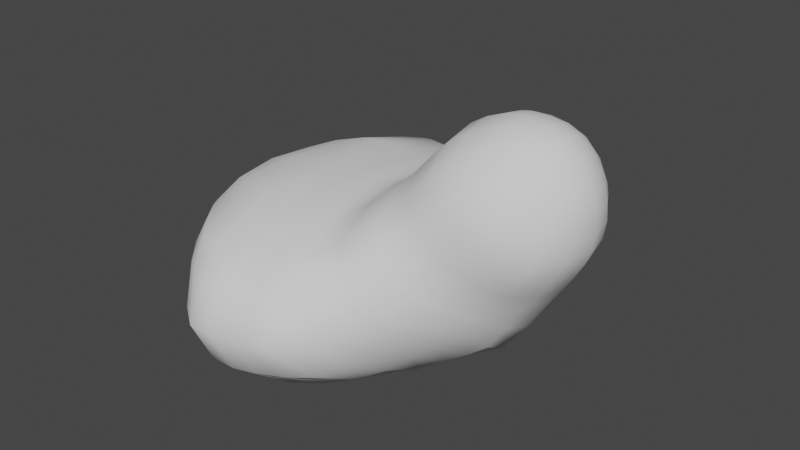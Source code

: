 # Source: body3.blend  (saved by Blender 2.90.8; exported with 4.5.12 LTS)
import bpy
from mathutils import Matrix  # noqa: F401  (used for matrix-valued properties, if any)

bpy.ops.wm.read_factory_settings(use_empty=True)
scene = bpy.context.scene
scene.name = 'Scene'

# ---- collections
col_collection = bpy.data.collections.new('Collection'); scene.collection.children.link(col_collection)

# ---- world
world_world = bpy.data.worlds.new('World'); scene.world = world_world
world_world.use_nodes = True; world_world.node_tree.nodes.clear()
_N = world_world.node_tree.nodes; _L = world_world.node_tree.links
n0 = _N.new('ShaderNodeOutputWorld'); n0.name = 'World Output'; n0.location = (300, 300)
n1 = _N.new('ShaderNodeBackground'); n1.name = 'Background'; n1.location = (10, 300)
n1.inputs[0].default_value = (0.05088, 0.05088, 0.05088, 1.0)
_L.new(n1.outputs[0], n0.inputs[0])
n0.is_active_output = True
world_world.color = (0.05088, 0.05088, 0.05088)
world_world.use_sun_shadow = False
world_world.sun_shadow_jitter_overblur = 0.0

# ---- meshes
me_cube_001 = bpy.data.meshes.new('Cube.001')
me_cube_001.from_pydata([(-3.75, -0.8702, -0.7744), (-3.75, -1.044, 0.7917), (-3.75, 0.8702, -0.7744), (-3.75, 1.044, 0.7917), (2.926, -0.5745, 2.639), (1.962, -0.5974, 3.263), (2.926, 0.5745, 2.639), (1.962, 0.5974, 3.263), (2.17, 1.021, 0.6658), (-0.885, 2.391, -1.291), (-1.12, 2.625, 1.087), (0.5127, 1.501, 1.913), (-0.885, -2.391, -1.291), (2.084, -1.018, 0.6952), (0.5127, -1.501, 1.913), (-1.12, -2.625, 1.087), (-2.602, 1.99, -1.289), (-2.378, -2.712, 1.094), (-2.378, 2.712, 1.094), (-2.602, -1.99, -1.289), (0.899, 1.384, -0.5451), (-0.3127, 2.064, 1.256), (0.8991, -1.384, -0.5451), (-0.3127, -2.064, 1.256), (1.072, 1.149, 2.672), (2.752, -1.006, 1.586), (2.752, 1.006, 1.586), (1.072, -1.149, 2.672), (-3.96, 2.428e-08, -0.8398), (-3.96, -0.9257, 0.07999), (-3.96, 2.524e-08, 0.8571), (-3.96, 0.9257, 0.07999), (-3.261, 1.379, -0.993), (1.523, 0.8822, 3.052), (2.526, 0.6295, 3.079), (3.049, -8.307e-08, 2.741), (2.004, -9.272e-09, 3.417), (2.526, -0.6295, 3.079), (2.913, -0.8287, 2.153), (-3.255, -1.737, 1.008), (2.53, 1.032, 1.172), (0.02102, 1.767, -1.149), (-1.667, 2.751, 1.081), (0.09831, 1.792, 1.598), (-1.657, -2.546, -1.278), (1.717, -1.066, 0.08352), (0.7905, -1.337, 2.271), (-0.7191, -2.527, 1.113), (0.2343, 3.163e-07, 2.276), (-1.186, 1.185e-07, 1.533), (-0.8979, -1.1e-08, -1.712), (2.568, -2.384e-07, 0.5385), (1.38, -1.643, 1.306), (-1.103, -3.473, 0.06319), (-1.103, 3.473, 0.06319), (1.38, 1.643, 1.306), (-1.657, 2.546, -1.278), (-1.667, -2.751, 1.081), (-3.255, 1.737, 1.008), (-3.261, -1.379, -0.993), (-2.605, 2.848, 0.08998), (-2.792, -4.447e-10, -1.663), (-2.568, 3.33e-08, 1.445), (-2.605, -2.848, 0.08998), (1.731, 1.07, 0.07892), (-0.7191, 2.527, 1.113), (0.02102, -1.767, -1.149), (0.09831, -1.792, 1.598), (0.2196, 2.68, 0.3826), (0.2195, -2.68, 0.3826), (1.045, 9.593e-08, -1.09), (-0.5764, 3.898e-07, 1.601), (0.7905, 1.337, 2.271), (2.505, -1.031, 1.18), (2.913, 0.8287, 2.153), (1.523, -0.8822, 3.052), (2.04, -1.416, 2.326), (0.9061, 1.622e-07, 3.06), (3.174, -2.654e-08, 1.593), (2.04, 1.416, 2.326), (1.713, 1.543, 1.821), (2.914, 3.725e-08, 1.056), (1.526, 4.933e-08, 3.373), (2.334, -1.059, 2.781), (-0.1388, 2.556e-07, 1.924), (0.03823, 1.135e-07, -1.566), (0.8233, -2.097, 0.7512), (-0.396, 3.345, 0.03791), (-1.794, -3.615, 0.06377), (-1.802, 2.749e-08, 1.488), (-3.578, 3.134e-08, -1.187), (-3.511, 1.723, 0.1217), (0.8233, 2.097, 0.7512), (-1.794, 3.615, 0.06377), (-0.396, -3.345, 0.03791), (1.713, -1.543, 1.821), (1.688, 7.823e-08, -0.7182), (-2.006, -1.97e-08, -1.76), (-0.9066, 3.2e-07, 1.515), (0.5227, 3.105e-07, 2.602), (-3.578, 3.11e-08, 1.204), (3.205, -7.275e-08, 2.287), (-3.511, -1.723, 0.1217), (2.634, -6.831e-08, 3.245), (2.334, 1.059, 2.781), (-4.25, 2.098e-08, 0.1076), (-3.888, -0.4447, -0.8284), (-3.897, -1.002, 0.4457), (-3.891, 0.531, 0.8476), (-3.904, 0.9193, -0.3607), (-3.514, 1.13, -0.8906), (1.741, 0.7503, 3.174), (2.749, 0.6181, 2.878), (3.017, 0.2962, 2.705), (1.985, -0.3076, 3.374), (2.749, -0.6181, 2.878), (2.937, -0.7129, 2.402), (-3.52, -1.399, 0.9139), (2.351, 1.028, 0.9182), (-0.4171, 2.094, -1.25), (-1.392, 2.694, 1.093), (0.3075, 1.639, 1.746), (-1.268, -2.487, -1.314), (1.903, -1.044, 0.3878), (0.6552, -1.412, 2.086), (-0.9193, -2.578, 1.103), (0.2966, -0.7947, 2.218), (-1.144, -1.341, 1.482), (-0.8599, -1.223, -1.66), (2.394, -0.5491, 0.5682), (1.781, -1.4, 0.986), (-0.9235, -3.099, -0.7362), (-0.9235, 3.099, -0.7362), (1.826, 1.412, 0.971), (-2.144, 2.293, -1.322), (-2.023, -2.752, 1.112), (-2.839, 2.242, 1.079), (-2.948, -1.694, -1.159), (-2.698, 2.525, -0.6653), (-2.749, -1.02, -1.581), (-2.554, -1.384, 1.446), (-2.698, -2.525, -0.6653), (1.324, 1.235, -0.2404), (-0.516, 2.293, 1.177), (0.478, -1.586, -0.8668), (-0.1039, -1.917, 1.415), (0.6623, 2.108, -0.112), (0.6624, -2.108, -0.1118), (1.035, -0.7276, -0.8909), (-0.4698, -1.059, 1.571), (0.9283, 1.248, 2.476), (2.637, -1.027, 1.378), (2.851, 0.9323, 1.869), (1.292, -1.029, 2.879), (2.45, -1.296, 1.961), (0.9313, -0.611, 2.949), (3.05, -0.5393, 1.566), (2.45, 1.295, 1.962), (-3.888, 0.4447, -0.8284), (-3.904, -0.9193, -0.3607), (-3.891, -0.531, 0.8476), (-3.897, 1.002, 0.4457), (-2.948, 1.694, -1.159), (1.292, 1.029, 2.879), (2.253, 0.6297, 3.199), (3.017, -0.2962, 2.705), (1.985, 0.3076, 3.374), (2.253, -0.6297, 3.199), (2.852, -0.9328, 1.869), (-2.839, -2.242, 1.079), (2.649, 1.027, 1.375), (0.478, 1.586, -0.8668), (-2.023, 2.752, 1.112), (-0.1039, 1.917, 1.415), (-2.144, -2.293, -1.322), (1.318, -1.234, -0.2388), (0.9283, -1.248, 2.476), (-0.516, -2.293, 1.177), (0.2966, 0.7947, 2.218), (-1.144, 1.341, 1.482), (-0.8599, 1.223, -1.66), (2.441, 0.5447, 0.5534), (0.9616, -1.689, 1.659), (-1.071, -3.176, 0.6814), (-1.071, 3.176, 0.6814), (0.9614, 1.687, 1.658), (-1.268, 2.487, -1.314), (-1.392, -2.694, 1.093), (-3.52, 1.399, 0.9139), (-3.514, -1.13, -0.8906), (-2.564, 2.865, 0.62), (-2.749, 1.02, -1.581), (-2.554, 1.384, 1.446), (-2.564, -2.865, 0.62), (1.954, 1.049, 0.3703), (-0.9193, 2.578, 1.103), (-0.4171, -2.094, -1.25), (0.3075, -1.639, 1.746), (0.004484, 2.473, 0.9217), (0.004573, -2.473, 0.9217), (1.035, 0.7278, -0.8911), (-0.4698, 1.059, 1.571), (0.6552, 1.412, 2.086), (2.294, -1.025, 0.9383), (2.937, 0.7129, 2.402), (1.741, -0.7503, 3.174), (1.55, -1.374, 2.553), (0.9313, 0.611, 2.949), (3.05, 0.5395, 1.567), (1.55, 1.374, 2.553), (1.879, 1.494, 2.076), (1.544, 1.587, 1.564), (2.169, 1.38, 1.483), (1.247, 1.544, 2.083), (2.789, -0.5528, 1.07), (2.804, 0.5517, 1.067), (2.745, -7.751e-05, 0.7942), (3.062, -0.0001125, 1.315), (1.506, -0.4639, 3.275), (1.506, 0.4639, 3.275), (1.762, 1.977e-08, 3.418), (1.202, 1.054e-07, 3.242), (2.195, -1.258, 2.564), (2.442, -0.8612, 2.947), (2.667, -0.9929, 2.489), (1.934, -1.021, 2.966), (-0.0777, -0.9283, 1.898), (-0.0777, 0.9283, 1.898), (0.05249, 2.861e-07, 2.095), (-0.3486, 3.217e-07, 1.751), (0.07409, -0.9053, -1.447), (0.07409, 0.9053, -1.447), (-0.425, 5.039e-08, -1.67), (0.5554, -1.456e-05, -1.357), (0.5135, -2.379, 0.5644), (1.093, -1.855, 1.025), (1.343, -1.656, 0.3999), (0.4918, -2.075, 1.249), (-0.07057, 3.029, 0.2109), (-0.7456, 3.432, 0.04968), (-0.05046, 2.672, -0.661), (-0.4863, 3.059, 0.6903), (-2.253, -3.288, 0.07702), (-1.441, -3.582, 0.06301), (-1.759, -3.237, -0.7357), (-1.754, -3.314, 0.6862), (-1.75, -1.405, 1.481), (-1.75, 1.405, 1.481), (-1.494, 7.297e-08, 1.512), (-2.186, 3.039e-08, 1.478), (-3.466, -0.7077, -1.143), (-3.466, 0.7077, -1.143), (-3.785, 2.786e-08, -1.031), (-3.202, 1.557e-08, -1.453), (-3.091, 2.312, 0.1035), (-3.757, 1.336, 0.09999), (-3.455, 1.597, -0.4654), (-3.457, 1.775, 0.585), (1.094, 1.855, 1.025), (0.5129, 2.378, 0.5641), (1.35, 1.66, 0.3963), (0.4912, 2.075, 1.248), (-1.441, 3.582, 0.06301), (-2.253, 3.288, 0.07702), (-1.759, 3.237, -0.7357), (-1.754, 3.314, 0.6862), (-0.7456, -3.432, 0.04968), (-0.07045, -3.029, 0.2109), (-0.05045, -2.672, -0.661), (-0.4863, -3.059, 0.6903), (1.544, -1.586, 1.564), (1.879, -1.495, 2.076), (2.155, -1.377, 1.485), (1.247, -1.545, 2.083), (1.78, -0.5719, -0.3718), (1.788, 0.5732, -0.3751), (1.374, -0.0001664, -0.9172), (2.156, -0.0002355, -0.1093), (-1.86, -1.312, -1.707), (-1.86, 1.312, -1.707), (-2.403, -1.018e-08, -1.741), (-1.451, -1.535e-08, -1.76), (-0.7977, -1.291, 1.492), (-0.7977, 1.291, 1.492), (-0.7382, 3.55e-07, 1.545), (-1.046, 2.188e-07, 1.521), (0.567, -0.711, 2.536), (0.567, 0.711, 2.536), (0.7046, 2.371e-07, 2.839), (0.3833, 3.134e-07, 2.435), (-3.468, -0.8859, 1.176), (-3.468, 0.8859, 1.176), (-3.084, 3.222e-08, 1.369), (-3.791, 2.817e-08, 1.054), (3.122, -0.4375, 2.226), (3.122, 0.4375, 2.226), (3.22, -4.046e-05, 1.938), (3.15, -7.797e-08, 2.521), (-3.757, -1.336, 0.09999), (-3.091, -2.312, 0.1035), (-3.455, -1.597, -0.4654), (-3.457, -1.775, 0.585), (2.603, -0.3276, 3.196), (2.603, 0.3276, 3.196), (2.874, -7.579e-08, 3.02), (2.33, -3.836e-08, 3.372), (2.442, 0.8612, 2.947), (2.195, 1.257, 2.564), (2.667, 0.9929, 2.489), (1.934, 1.021, 2.966), (-4.152, 0.4776, 0.09406), (-4.152, -0.4776, 0.09406), (-4.175, 2.264e-08, -0.3875), (-4.158, 2.316e-08, 0.5028), (-4.073, -0.5136, 0.488), (-4.083, -0.4729, -0.387), (-4.083, 0.4729, -0.387), (1.743, 1.217, 2.775), (2.573, 1.164, 2.231), (2.723, 0.8199, 2.694), (2.304, 0.3266, 3.323), (2.841, 0.3209, 2.975), (2.841, -0.3209, 2.975), (-3.043, -2.347, 0.6189), (-3.103, -2.079, -0.5795), (-3.694, -1.267, -0.4185), (3.09, 0.3726, 2.475), (3.114, 0.4967, 1.898), (3.114, -0.4969, 1.898), (-3.703, 0.7131, 1.029), (-3.032, 1.144, 1.342), (-3.032, -1.144, 1.342), (0.4354, 0.7497, 2.372), (0.7436, 0.664, 2.75), (0.7436, -0.664, 2.75), (-0.9708, 1.317, 1.488), (-0.6338, 1.173, 1.523), (-0.6338, -1.173, 1.523), (-1.355, 1.276, -1.719), (-2.321, 1.179, -1.679), (-2.321, -1.179, -1.679), (2.128, 0.5619, 0.07897), (1.421, 0.6568, -0.6451), (1.418, -0.6565, -0.6436), (1.397, -1.471, 2.323), (2.309, -1.351, 1.721), (1.965, -1.386, 1.237), (-0.2368, -2.77, 0.8075), (0.3268, -2.406, -0.3964), (-0.472, -2.913, -0.7151), (-2.185, 3.133, 0.6783), (-2.269, 2.931, -0.7356), (-1.334, 3.209, -0.7587), (0.2431, 2.26, 1.075), (1.005, 1.882, 0.1428), (1.585, 1.532, 0.6844), (-3.698, 1.399, 0.5225), (-3.694, 1.267, -0.4185), (-3.103, 2.079, -0.5795), (-3.129, 0.8685, -1.385), (-3.691, 0.5796, -0.9971), (-3.691, -0.5796, -0.9971), (-2.156, 1.405, 1.489), (-1.445, 1.376, 1.489), (-1.445, -1.376, 1.489), (-1.407, -3.27, 0.6985), (-1.334, -3.209, -0.7587), (-2.269, -2.931, -0.7356), (-0.7763, 3.13, 0.6925), (-0.4719, 2.913, -0.7151), (0.3265, 2.406, -0.3964), (0.7235, -1.868, 1.444), (1.558, -1.523, 0.6935), (1.002, -1.881, 0.1445), (0.5718, 0.8219, -1.196), (-0.3785, 1.072, -1.584), (-0.3785, -1.072, -1.584), (-0.2675, 0.9883, 1.724), (0.1124, 0.8578, 2.051), (0.1124, -0.8578, 2.051), (2.098, -0.8392, 3.1), (2.723, -0.8199, 2.694), (2.574, -1.165, 2.231), (1.211, 0.5447, 3.137), (1.746, 0.391, 3.346), (1.746, -0.391, 3.346), (2.942, 0.5505, 1.31), (2.625, 0.5494, 0.808), (2.593, -0.5518, 0.818), (1.104, 1.607, 1.868), (1.996, 1.395, 1.228), (2.316, 1.351, 1.721), (1.397, 1.47, 2.323), (2.935, -0.5515, 1.311), (1.211, -0.5447, 3.137), (1.743, -1.217, 2.775), (-0.2675, -0.9883, 1.724), (0.5718, -0.8218, -1.196), (0.2436, -2.26, 1.076), (-0.2368, 2.77, 0.8075), (-2.185, -3.133, 0.6783), (-2.156, -1.405, 1.489), (-3.129, -0.8685, -1.385), (-3.043, 2.347, 0.6189), (0.7232, 1.868, 1.444), (-1.407, 3.27, 0.6985), (-0.7763, -3.13, 0.6925), (1.104, -1.608, 1.868), (2.101, -0.563, 0.08972), (-1.355, -1.276, -1.719), (-0.9708, -1.317, 1.488), (0.4354, -0.7497, 2.372), (-3.703, -0.7131, 1.029), (3.09, -0.3726, 2.475), (-3.698, -1.399, 0.5225), (2.304, -0.3266, 3.323), (2.098, 0.8392, 3.1), (-4.073, 0.5136, 0.488)], [], [(417, 108, 3, 161), (416, 111, 7, 164), (415, 114, 5, 167), (414, 117, 1, 107), (413, 165, 4, 116), (412, 160, 1, 117), (411, 126, 14, 124), (410, 127, 15, 125), (409, 128, 12, 122), (408, 129, 13, 123), (407, 124, 14, 182), (406, 125, 15, 183), (405, 120, 10, 184), (404, 121, 11, 185), (403, 136, 18, 190), (402, 139, 19, 137), (401, 140, 17, 135), (400, 135, 17, 193), (399, 143, 21, 198), (398, 145, 23, 199), (397, 148, 22, 144), (396, 149, 23, 145), (395, 153, 27, 206), (394, 155, 27, 153), (393, 156, 25, 151), (392, 150, 24, 209), (391, 210, 79, 157), (390, 211, 80, 212), (389, 202, 72, 213), (388, 214, 73, 203), (387, 215, 81, 216), (386, 208, 78, 217), (385, 218, 75, 205), (384, 219, 82, 220), (383, 207, 77, 221), (382, 222, 76, 154), (381, 223, 83, 224), (380, 205, 75, 225), (379, 226, 67, 197), (378, 227, 84, 228), (377, 201, 71, 229), (376, 230, 66, 196), (375, 231, 85, 232), (374, 200, 70, 233), (373, 234, 69, 147), (372, 235, 86, 236), (371, 197, 67, 237), (370, 238, 68, 146), (369, 239, 87, 240), (368, 195, 65, 241), (367, 242, 63, 141), (366, 243, 88, 244), (365, 187, 57, 245), (364, 246, 57, 187), (363, 247, 89, 248), (362, 192, 62, 249), (361, 250, 59, 189), (360, 251, 90, 252), (359, 191, 61, 253), (358, 254, 60, 138), (357, 255, 91, 256), (356, 188, 58, 257), (355, 258, 55, 133), (354, 259, 92, 260), (353, 173, 43, 261), (352, 262, 54, 132), (351, 263, 93, 264), (350, 172, 42, 265), (349, 266, 53, 131), (348, 267, 94, 268), (347, 177, 47, 269), (346, 270, 52, 130), (345, 271, 95, 272), (344, 176, 46, 273), (343, 274, 45, 175), (342, 275, 96, 276), (341, 181, 51, 277), (340, 278, 44, 174), (339, 279, 97, 280), (338, 180, 50, 281), (337, 282, 47, 177), (336, 283, 98, 284), (335, 179, 49, 285), (334, 286, 46, 176), (333, 287, 99, 288), (332, 178, 48, 289), (331, 290, 39, 169), (330, 291, 100, 292), (329, 108, 30, 293), (328, 294, 38, 168), (327, 295, 101, 296), (326, 113, 35, 297), (325, 298, 29, 159), (324, 299, 102, 300), (323, 169, 39, 301), (322, 302, 37, 115), (321, 303, 103, 304), (320, 166, 36, 305), (319, 306, 34, 112), (318, 307, 104, 308), (317, 163, 33, 309), (316, 310, 31, 109), (315, 311, 105, 312), (314, 160, 30, 313), (311, 314, 313, 105), (29, 107, 314, 311), (107, 1, 160, 314), (106, 315, 312, 28), (0, 159, 315, 106), (159, 29, 311, 315), (158, 316, 109, 2), (28, 312, 316, 158), (312, 105, 310, 316), (307, 317, 309, 104), (79, 209, 317, 307), (209, 24, 163, 317), (152, 318, 308, 74), (26, 157, 318, 152), (157, 79, 307, 318), (204, 319, 112, 6), (74, 308, 319, 204), (308, 104, 306, 319), (303, 320, 305, 103), (34, 164, 320, 303), (164, 7, 166, 320), (113, 321, 304, 35), (6, 112, 321, 113), (112, 34, 303, 321), (165, 322, 115, 4), (35, 304, 322, 165), (304, 103, 302, 322), (299, 323, 301, 102), (63, 193, 323, 299), (193, 17, 169, 323), (137, 324, 300, 59), (19, 141, 324, 137), (141, 63, 299, 324), (189, 325, 159, 0), (59, 300, 325, 189), (300, 102, 298, 325), (295, 326, 297, 101), (74, 204, 326, 295), (204, 6, 113, 326), (208, 327, 296, 78), (26, 152, 327, 208), (152, 74, 295, 327), (156, 328, 168, 25), (78, 296, 328, 156), (296, 101, 294, 328), (291, 329, 293, 100), (58, 188, 329, 291), (188, 3, 108, 329), (192, 330, 292, 62), (18, 136, 330, 192), (136, 58, 291, 330), (140, 331, 169, 17), (62, 292, 331, 140), (292, 100, 290, 331), (287, 332, 289, 99), (72, 202, 332, 287), (202, 11, 178, 332), (207, 333, 288, 77), (24, 150, 333, 207), (150, 72, 287, 333), (155, 334, 176, 27), (77, 288, 334, 155), (288, 99, 286, 334), (283, 335, 285, 98), (65, 195, 335, 283), (195, 10, 179, 335), (201, 336, 284, 71), (21, 143, 336, 201), (143, 65, 283, 336), (149, 337, 177, 23), (71, 284, 337, 149), (284, 98, 282, 337), (279, 338, 281, 97), (56, 186, 338, 279), (186, 9, 180, 338), (191, 339, 280, 61), (16, 134, 339, 191), (134, 56, 279, 339), (139, 340, 174, 19), (61, 280, 340, 139), (280, 97, 278, 340), (275, 341, 277, 96), (64, 194, 341, 275), (194, 8, 181, 341), (200, 342, 276, 70), (20, 142, 342, 200), (142, 64, 275, 342), (148, 343, 175, 22), (70, 276, 343, 148), (276, 96, 274, 343), (271, 344, 273, 95), (76, 206, 344, 271), (206, 27, 176, 344), (151, 345, 272, 73), (25, 154, 345, 151), (154, 76, 271, 345), (203, 346, 130, 13), (73, 272, 346, 203), (272, 95, 270, 346), (267, 347, 269, 94), (69, 199, 347, 267), (199, 23, 177, 347), (144, 348, 268, 66), (22, 147, 348, 144), (147, 69, 267, 348), (196, 349, 131, 12), (66, 268, 349, 196), (268, 94, 266, 349), (263, 350, 265, 93), (60, 190, 350, 263), (190, 18, 172, 350), (134, 351, 264, 56), (16, 138, 351, 134), (138, 60, 263, 351), (186, 352, 132, 9), (56, 264, 352, 186), (264, 93, 262, 352), (259, 353, 261, 92), (68, 198, 353, 259), (198, 21, 173, 353), (142, 354, 260, 64), (20, 146, 354, 142), (146, 68, 259, 354), (194, 355, 133, 8), (64, 260, 355, 194), (260, 92, 258, 355), (255, 356, 257, 91), (31, 161, 356, 255), (161, 3, 188, 356), (110, 357, 256, 32), (2, 109, 357, 110), (109, 31, 255, 357), (162, 358, 138, 16), (32, 256, 358, 162), (256, 91, 254, 358), (251, 359, 253, 90), (32, 162, 359, 251), (162, 16, 191, 359), (158, 360, 252, 28), (2, 110, 360, 158), (110, 32, 251, 360), (106, 361, 189, 0), (28, 252, 361, 106), (252, 90, 250, 361), (247, 362, 249, 89), (42, 172, 362, 247), (172, 18, 192, 362), (179, 363, 248, 49), (10, 120, 363, 179), (120, 42, 247, 363), (127, 364, 187, 15), (49, 248, 364, 127), (248, 89, 246, 364), (243, 365, 245, 88), (53, 183, 365, 243), (183, 15, 187, 365), (122, 366, 244, 44), (12, 131, 366, 122), (131, 53, 243, 366), (174, 367, 141, 19), (44, 244, 367, 174), (244, 88, 242, 367), (239, 368, 241, 87), (54, 184, 368, 239), (184, 10, 195, 368), (119, 369, 240, 41), (9, 132, 369, 119), (132, 54, 239, 369), (171, 370, 146, 20), (41, 240, 370, 171), (240, 87, 238, 370), (235, 371, 237, 86), (52, 182, 371, 235), (182, 14, 197, 371), (123, 372, 236, 45), (13, 130, 372, 123), (130, 52, 235, 372), (175, 373, 147, 22), (45, 236, 373, 175), (236, 86, 234, 373), (231, 374, 233, 85), (41, 171, 374, 231), (171, 20, 200, 374), (180, 375, 232, 50), (9, 119, 375, 180), (119, 41, 231, 375), (128, 376, 196, 12), (50, 232, 376, 128), (232, 85, 230, 376), (227, 377, 229, 84), (43, 173, 377, 227), (173, 21, 201, 377), (178, 378, 228, 48), (11, 121, 378, 178), (121, 43, 227, 378), (126, 379, 197, 14), (48, 228, 379, 126), (228, 84, 226, 379), (223, 380, 225, 83), (37, 167, 380, 223), (167, 5, 205, 380), (116, 381, 224, 38), (4, 115, 381, 116), (115, 37, 223, 381), (168, 382, 154, 25), (38, 224, 382, 168), (224, 83, 222, 382), (219, 383, 221, 82), (33, 163, 383, 219), (163, 24, 207, 383), (166, 384, 220, 36), (7, 111, 384, 166), (111, 33, 219, 384), (114, 385, 205, 5), (36, 220, 385, 114), (220, 82, 218, 385), (215, 386, 217, 81), (40, 170, 386, 215), (170, 26, 208, 386), (181, 387, 216, 51), (8, 118, 387, 181), (118, 40, 215, 387), (129, 388, 203, 13), (51, 216, 388, 129), (216, 81, 214, 388), (211, 389, 213, 80), (55, 185, 389, 211), (185, 11, 202, 389), (118, 390, 212, 40), (8, 133, 390, 118), (133, 55, 211, 390), (170, 391, 157, 26), (40, 212, 391, 170), (212, 80, 210, 391), (210, 392, 209, 79), (80, 213, 392, 210), (213, 72, 150, 392), (214, 393, 151, 73), (81, 217, 393, 214), (217, 78, 156, 393), (218, 394, 153, 75), (82, 221, 394, 218), (221, 77, 155, 394), (222, 395, 206, 76), (83, 225, 395, 222), (225, 75, 153, 395), (226, 396, 145, 67), (84, 229, 396, 226), (229, 71, 149, 396), (230, 397, 144, 66), (85, 233, 397, 230), (233, 70, 148, 397), (234, 398, 199, 69), (86, 237, 398, 234), (237, 67, 145, 398), (238, 399, 198, 68), (87, 241, 399, 238), (241, 65, 143, 399), (242, 400, 193, 63), (88, 245, 400, 242), (245, 57, 135, 400), (246, 401, 135, 57), (89, 249, 401, 246), (249, 62, 140, 401), (250, 402, 137, 59), (90, 253, 402, 250), (253, 61, 139, 402), (254, 403, 190, 60), (91, 257, 403, 254), (257, 58, 136, 403), (258, 404, 185, 55), (92, 261, 404, 258), (261, 43, 121, 404), (262, 405, 184, 54), (93, 265, 405, 262), (265, 42, 120, 405), (266, 406, 183, 53), (94, 269, 406, 266), (269, 47, 125, 406), (270, 407, 182, 52), (95, 273, 407, 270), (273, 46, 124, 407), (274, 408, 123, 45), (96, 277, 408, 274), (277, 51, 129, 408), (278, 409, 122, 44), (97, 281, 409, 278), (281, 50, 128, 409), (282, 410, 125, 47), (98, 285, 410, 282), (285, 49, 127, 410), (286, 411, 124, 46), (99, 289, 411, 286), (289, 48, 126, 411), (290, 412, 117, 39), (100, 293, 412, 290), (293, 30, 160, 412), (294, 413, 116, 38), (101, 297, 413, 294), (297, 35, 165, 413), (298, 414, 107, 29), (102, 301, 414, 298), (301, 39, 117, 414), (302, 415, 167, 37), (103, 305, 415, 302), (305, 36, 114, 415), (306, 416, 164, 34), (104, 309, 416, 306), (309, 33, 111, 416), (310, 417, 161, 31), (105, 313, 417, 310), (313, 30, 108, 417)])
me_cube_001.polygons.foreach_set('use_smooth', [True] * 416)
_uv = me_cube_001.uv_layers.new(name='UVMap')
_uv.uv.foreach_set('vector', [0.5625, 0.1875, 0.625, 0.1875, 0.625, 0.25, 0.5625, 0.25, 0.5625, 0.4896, 0.625, 0.4896, 0.625, 0.5, 0.5625, 0.5, 0.5625, 0.6875, 0.625, 0.6875, 0.625, 0.75, 0.5625, 0.75, 0.5625, 0.9896, 0.625, 0.9896, 0.625, 1.0, 0.5625, 1.0, 0.3646, 0.6875, 0.375, 0.6875, 0.375, 0.75, 0.3646, 0.75, 0.8646, 0.6875, 0.875, 0.6875, 0.875, 0.75, 0.8646, 0.75, 0.6979, 0.6875, 0.7083, 0.6875, 0.7083, 0.75, 0.6979, 0.75, 0.7812, 0.6875, 0.7917, 0.6875, 0.7917, 0.75, 0.7812, 0.75, 0.1979, 0.6875, 0.2083, 0.6875, 0.2083, 0.75, 0.1979, 0.75, 0.2812, 0.6875, 0.2917, 0.6875, 0.2917, 0.75, 0.2812, 0.75, 0.5625, 0.8229, 0.625, 0.8229, 0.625, 0.8333, 0.5625, 0.8333, 0.5625, 0.9062, 0.625, 0.9062, 0.625, 0.9167, 0.5625, 0.9167, 0.5625, 0.3229, 0.625, 0.3229, 0.625, 0.3333, 0.5625, 0.3333, 0.5625, 0.4062, 0.625, 0.4062, 0.625, 0.4167, 0.5625, 0.4167, 0.5625, 0.2812, 0.625, 0.2812, 0.625, 0.2917, 0.5625, 0.2917, 0.1562, 0.6875, 0.1667, 0.6875, 0.1667, 0.75, 0.1562, 0.75, 0.8229, 0.6875, 0.8333, 0.6875, 0.8333, 0.75, 0.8229, 0.75, 0.5625, 0.9479, 0.625, 0.9479, 0.625, 0.9583, 0.5625, 0.9583, 0.5625, 0.3646, 0.625, 0.3646, 0.625, 0.375, 0.5625, 0.375, 0.5625, 0.8646, 0.625, 0.8646, 0.625, 0.875, 0.5625, 0.875, 0.2396, 0.6875, 0.25, 0.6875, 0.25, 0.75, 0.2396, 0.75, 0.7396, 0.6875, 0.75, 0.6875, 0.75, 0.75, 0.7396, 0.75, 0.5625, 0.7812, 0.625, 0.7812, 0.625, 0.7917, 0.5625, 0.7917, 0.6562, 0.6875, 0.6667, 0.6875, 0.6667, 0.75, 0.6562, 0.75, 0.3229, 0.6875, 0.3333, 0.6875, 0.3333, 0.75, 0.3229, 0.75, 0.5625, 0.4479, 0.625, 0.4479, 0.625, 0.4583, 0.5625, 0.4583, 0.4375, 0.4479, 0.5, 0.4479, 0.5, 0.4583, 0.4375, 0.4583, 0.4375, 0.4271, 0.5, 0.4271, 0.5, 0.4375, 0.4375, 0.4375, 0.5625, 0.4271, 0.625, 0.4271, 0.625, 0.4375, 0.5625, 0.4375, 0.3021, 0.6875, 0.3125, 0.6875, 0.3125, 0.75, 0.3021, 0.75, 0.3021, 0.5625, 0.3125, 0.5625, 0.3125, 0.625, 0.3021, 0.625, 0.3229, 0.5625, 0.3333, 0.5625, 0.3333, 0.625, 0.3229, 0.625, 0.6354, 0.6875, 0.6458, 0.6875, 0.6458, 0.75, 0.6354, 0.75, 0.6354, 0.5625, 0.6458, 0.5625, 0.6458, 0.625, 0.6354, 0.625, 0.6562, 0.5625, 0.6667, 0.5625, 0.6667, 0.625, 0.6562, 0.625, 0.4375, 0.7812, 0.5, 0.7812, 0.5, 0.7917, 0.4375, 0.7917, 0.4375, 0.7604, 0.5, 0.7604, 0.5, 0.7708, 0.4375, 0.7708, 0.5625, 0.7604, 0.625, 0.7604, 0.625, 0.7708, 0.5625, 0.7708, 0.7188, 0.6875, 0.7292, 0.6875, 0.7292, 0.75, 0.7188, 0.75, 0.7188, 0.5625, 0.7292, 0.5625, 0.7292, 0.625, 0.7188, 0.625, 0.7396, 0.5625, 0.75, 0.5625, 0.75, 0.625, 0.7396, 0.625, 0.2188, 0.6875, 0.2292, 0.6875, 0.2292, 0.75, 0.2188, 0.75, 0.2188, 0.5625, 0.2292, 0.5625, 0.2292, 0.625, 0.2188, 0.625, 0.2396, 0.5625, 0.25, 0.5625, 0.25, 0.625, 0.2396, 0.625, 0.4375, 0.8646, 0.5, 0.8646, 0.5, 0.875, 0.4375, 0.875, 0.4375, 0.8438, 0.5, 0.8438, 0.5, 0.8542, 0.4375, 0.8542, 0.5625, 0.8438, 0.625, 0.8438, 0.625, 0.8542, 0.5625, 0.8542, 0.4375, 0.3646, 0.5, 0.3646, 0.5, 0.375, 0.4375, 0.375, 0.4375, 0.3438, 0.5, 0.3438, 0.5, 0.3542, 0.4375, 0.3542, 0.5625, 0.3438, 0.625, 0.3438, 0.625, 0.3542, 0.5625, 0.3542, 0.4375, 0.9479, 0.5, 0.9479, 0.5, 0.9583, 0.4375, 0.9583, 0.4375, 0.9271, 0.5, 0.9271, 0.5, 0.9375, 0.4375, 0.9375, 0.5625, 0.9271, 0.625, 0.9271, 0.625, 0.9375, 0.5625, 0.9375, 0.8021, 0.6875, 0.8125, 0.6875, 0.8125, 0.75, 0.8021, 0.75, 0.8021, 0.5625, 0.8125, 0.5625, 0.8125, 0.625, 0.8021, 0.625, 0.8229, 0.5625, 0.8333, 0.5625, 0.8333, 0.625, 0.8229, 0.625, 0.1354, 0.6875, 0.1458, 0.6875, 0.1458, 0.75, 0.1354, 0.75, 0.1354, 0.5625, 0.1458, 0.5625, 0.1458, 0.625, 0.1354, 0.625, 0.1562, 0.5625, 0.1667, 0.5625, 0.1667, 0.625, 0.1562, 0.625, 0.4375, 0.2812, 0.5, 0.2812, 0.5, 0.2917, 0.4375, 0.2917, 0.4375, 0.2604, 0.5, 0.2604, 0.5, 0.2708, 0.4375, 0.2708, 0.5625, 0.2604, 0.625, 0.2604, 0.625, 0.2708, 0.5625, 0.2708, 0.4375, 0.4062, 0.5, 0.4062, 0.5, 0.4167, 0.4375, 0.4167, 0.4375, 0.3854, 0.5, 0.3854, 0.5, 0.3958, 0.4375, 0.3958, 0.5625, 0.3854, 0.625, 0.3854, 0.625, 0.3958, 0.5625, 0.3958, 0.4375, 0.3229, 0.5, 0.3229, 0.5, 0.3333, 0.4375, 0.3333, 0.4375, 0.3021, 0.5, 0.3021, 0.5, 0.3125, 0.4375, 0.3125, 0.5625, 0.3021, 0.625, 0.3021, 0.625, 0.3125, 0.5625, 0.3125, 0.4375, 0.9062, 0.5, 0.9062, 0.5, 0.9167, 0.4375, 0.9167, 0.4375, 0.8854, 0.5, 0.8854, 0.5, 0.8958, 0.4375, 0.8958, 0.5625, 0.8854, 0.625, 0.8854, 0.625, 0.8958, 0.5625, 0.8958, 0.4375, 0.8229, 0.5, 0.8229, 0.5, 0.8333, 0.4375, 0.8333, 0.4375, 0.8021, 0.5, 0.8021, 0.5, 0.8125, 0.4375, 0.8125, 0.5625, 0.8021, 0.625, 0.8021, 0.625, 0.8125, 0.5625, 0.8125, 0.2604, 0.6875, 0.2708, 0.6875, 0.2708, 0.75, 0.2604, 0.75, 0.2604, 0.5625, 0.2708, 0.5625, 0.2708, 0.625, 0.2604, 0.625, 0.2812, 0.5625, 0.2917, 0.5625, 0.2917, 0.625, 0.2812, 0.625, 0.1771, 0.6875, 0.1875, 0.6875, 0.1875, 0.75, 0.1771, 0.75, 0.1771, 0.5625, 0.1875, 0.5625, 0.1875, 0.625, 0.1771, 0.625, 0.1979, 0.5625, 0.2083, 0.5625, 0.2083, 0.625, 0.1979, 0.625, 0.7604, 0.6875, 0.7708, 0.6875, 0.7708, 0.75, 0.7604, 0.75, 0.7604, 0.5625, 0.7708, 0.5625, 0.7708, 0.625, 0.7604, 0.625, 0.7812, 0.5625, 0.7917, 0.5625, 0.7917, 0.625, 0.7812, 0.625, 0.6771, 0.6875, 0.6875, 0.6875, 0.6875, 0.75, 0.6771, 0.75, 0.6771, 0.5625, 0.6875, 0.5625, 0.6875, 0.625, 0.6771, 0.625, 0.6979, 0.5625, 0.7083, 0.5625, 0.7083, 0.625, 0.6979, 0.625, 0.8438, 0.6875, 0.8542, 0.6875, 0.8542, 0.75, 0.8438, 0.75, 0.8438, 0.5625, 0.8542, 0.5625, 0.8542, 0.625, 0.8438, 0.625, 0.8646, 0.5625, 0.875, 0.5625, 0.875, 0.625, 0.8646, 0.625, 0.3438, 0.6875, 0.3542, 0.6875, 0.3542, 0.75, 0.3438, 0.75, 0.3438, 0.5625, 0.3542, 0.5625, 0.3542, 0.625, 0.3438, 0.625, 0.3646, 0.5625, 0.375, 0.5625, 0.375, 0.625, 0.3646, 0.625, 0.4375, 0.9896, 0.5, 0.9896, 0.5, 1.0, 0.4375, 1.0, 0.4375, 0.9688, 0.5, 0.9688, 0.5, 0.9792, 0.4375, 0.9792, 0.5625, 0.9688, 0.625, 0.9688, 0.625, 0.9792, 0.5625, 0.9792, 0.4375, 0.6875, 0.5, 0.6875, 0.5, 0.75, 0.4375, 0.75, 0.4375, 0.5625, 0.5, 0.5625, 0.5, 0.625, 0.4375, 0.625, 0.5625, 0.5625, 0.625, 0.5625, 0.625, 0.625, 0.5625, 0.625, 0.4375, 0.4896, 0.5, 0.4896, 0.5, 0.5, 0.4375, 0.5, 0.4375, 0.4688, 0.5, 0.4688, 0.5, 0.4792, 0.4375, 0.4792, 0.5625, 0.4688, 0.625, 0.4688, 0.625, 0.4792, 0.5625, 0.4792, 0.4375, 0.1875, 0.5, 0.1875, 0.5, 0.25, 0.4375, 0.25, 0.4375, 0.0625, 0.5, 0.0625, 0.5, 0.125, 0.4375, 0.125, 0.5625, 0.0625, 0.625, 0.0625, 0.625, 0.125, 0.5625, 0.125, 0.5, 0.0625, 0.5625, 0.0625, 0.5625, 0.125, 0.5, 0.125, 0.5, 0.0, 0.5625, 0.0, 0.5625, 0.0625, 0.5, 0.0625, 0.5625, 0.0, 0.625, 0.0, 0.625, 0.0625, 0.5625, 0.0625, 0.375, 0.0625, 0.4375, 0.0625, 0.4375, 0.125, 0.375, 0.125, 0.375, 0.0, 0.4375, 0.0, 0.4375, 0.0625, 0.375, 0.0625, 0.4375, 0.0, 0.5, 0.0, 0.5, 0.0625, 0.4375, 0.0625, 0.375, 0.1875, 0.4375, 0.1875, 0.4375, 0.25, 0.375, 0.25, 0.375, 0.125, 0.4375, 0.125, 0.4375, 0.1875, 0.375, 0.1875, 0.4375, 0.125, 0.5, 0.125, 0.5, 0.1875, 0.4375, 0.1875, 0.5, 0.4688, 0.5625, 0.4688, 0.5625, 0.4792, 0.5, 0.4792, 0.5, 0.4583, 0.5625, 0.4583, 0.5625, 0.4688, 0.5, 0.4688, 0.5625, 0.4583, 0.625, 0.4583, 0.625, 0.4688, 0.5625, 0.4688, 0.375, 0.4688, 0.4375, 0.4688, 0.4375, 0.4792, 0.375, 0.4792, 0.375, 0.4583, 0.4375, 0.4583, 0.4375, 0.4688, 0.375, 0.4688, 0.4375, 0.4583, 0.5, 0.4583, 0.5, 0.4688, 0.4375, 0.4688, 0.375, 0.4896, 0.4375, 0.4896, 0.4375, 0.5, 0.375, 0.5, 0.375, 0.4792, 0.4375, 0.4792, 0.4375, 0.4896, 0.375, 0.4896, 0.4375, 0.4792, 0.5, 0.4792, 0.5, 0.4896, 0.4375, 0.4896, 0.5, 0.5625, 0.5625, 0.5625, 0.5625, 0.625, 0.5, 0.625, 0.5, 0.5, 0.5625, 0.5, 0.5625, 0.5625, 0.5, 0.5625, 0.5625, 0.5, 0.625, 0.5, 0.625, 0.5625, 0.5625, 0.5625, 0.375, 0.5625, 0.4375, 0.5625, 0.4375, 0.625, 0.375, 0.625, 0.375, 0.5, 0.4375, 0.5, 0.4375, 0.5625, 0.375, 0.5625, 0.4375, 0.5, 0.5, 0.5, 0.5, 0.5625, 0.4375, 0.5625, 0.375, 0.6875, 0.4375, 0.6875, 0.4375, 0.75, 0.375, 0.75, 0.375, 0.625, 0.4375, 0.625, 0.4375, 0.6875, 0.375, 0.6875, 0.4375, 0.625, 0.5, 0.625, 0.5, 0.6875, 0.4375, 0.6875, 0.5, 0.9688, 0.5625, 0.9688, 0.5625, 0.9792, 0.5, 0.9792, 0.5, 0.9583, 0.5625, 0.9583, 0.5625, 0.9688, 0.5, 0.9688, 0.5625, 0.9583, 0.625, 0.9583, 0.625, 0.9688, 0.5625, 0.9688, 0.375, 0.9688, 0.4375, 0.9688, 0.4375, 0.9792, 0.375, 0.9792, 0.375, 0.9583, 0.4375, 0.9583, 0.4375, 0.9688, 0.375, 0.9688, 0.4375, 0.9583, 0.5, 0.9583, 0.5, 0.9688, 0.4375, 0.9688, 0.375, 0.9896, 0.4375, 0.9896, 0.4375, 1.0, 0.375, 1.0, 0.375, 0.9792, 0.4375, 0.9792, 0.4375, 0.9896, 0.375, 0.9896, 0.4375, 0.9792, 0.5, 0.9792, 0.5, 0.9896, 0.4375, 0.9896, 0.3542, 0.5625, 0.3646, 0.5625, 0.3646, 0.625, 0.3542, 0.625, 0.3542, 0.5, 0.3646, 0.5, 0.3646, 0.5625, 0.3542, 0.5625, 0.3646, 0.5, 0.375, 0.5, 0.375, 0.5625, 0.3646, 0.5625, 0.3333, 0.5625, 0.3438, 0.5625, 0.3438, 0.625, 0.3333, 0.625, 0.3333, 0.5, 0.3438, 0.5, 0.3438, 0.5625, 0.3333, 0.5625, 0.3438, 0.5, 0.3542, 0.5, 0.3542, 0.5625, 0.3438, 0.5625, 0.3333, 0.6875, 0.3438, 0.6875, 0.3438, 0.75, 0.3333, 0.75, 0.3333, 0.625, 0.3438, 0.625, 0.3438, 0.6875, 0.3333, 0.6875, 0.3438, 0.625, 0.3542, 0.625, 0.3542, 0.6875, 0.3438, 0.6875, 0.8542, 0.5625, 0.8646, 0.5625, 0.8646, 0.625, 0.8542, 0.625, 0.8542, 0.5, 0.8646, 0.5, 0.8646, 0.5625, 0.8542, 0.5625, 0.8646, 0.5, 0.875, 0.5, 0.875, 0.5625, 0.8646, 0.5625, 0.8333, 0.5625, 0.8438, 0.5625, 0.8438, 0.625, 0.8333, 0.625, 0.8333, 0.5, 0.8438, 0.5, 0.8438, 0.5625, 0.8333, 0.5625, 0.8438, 0.5, 0.8542, 0.5, 0.8542, 0.5625, 0.8438, 0.5625, 0.8333, 0.6875, 0.8438, 0.6875, 0.8438, 0.75, 0.8333, 0.75, 0.8333, 0.625, 0.8438, 0.625, 0.8438, 0.6875, 0.8333, 0.6875, 0.8438, 0.625, 0.8542, 0.625, 0.8542, 0.6875, 0.8438, 0.6875, 0.6875, 0.5625, 0.6979, 0.5625, 0.6979, 0.625, 0.6875, 0.625, 0.6875, 0.5, 0.6979, 0.5, 0.6979, 0.5625, 0.6875, 0.5625, 0.6979, 0.5, 0.7083, 0.5, 0.7083, 0.5625, 0.6979, 0.5625, 0.6667, 0.5625, 0.6771, 0.5625, 0.6771, 0.625, 0.6667, 0.625, 0.6667, 0.5, 0.6771, 0.5, 0.6771, 0.5625, 0.6667, 0.5625, 0.6771, 0.5, 0.6875, 0.5, 0.6875, 0.5625, 0.6771, 0.5625, 0.6667, 0.6875, 0.6771, 0.6875, 0.6771, 0.75, 0.6667, 0.75, 0.6667, 0.625, 0.6771, 0.625, 0.6771, 0.6875, 0.6667, 0.6875, 0.6771, 0.625, 0.6875, 0.625, 0.6875, 0.6875, 0.6771, 0.6875, 0.7708, 0.5625, 0.7812, 0.5625, 0.7812, 0.625, 0.7708, 0.625, 0.7708, 0.5, 0.7812, 0.5, 0.7812, 0.5625, 0.7708, 0.5625, 0.7812, 0.5, 0.7917, 0.5, 0.7917, 0.5625, 0.7812, 0.5625, 0.75, 0.5625, 0.7604, 0.5625, 0.7604, 0.625, 0.75, 0.625, 0.75, 0.5, 0.7604, 0.5, 0.7604, 0.5625, 0.75, 0.5625, 0.7604, 0.5, 0.7708, 0.5, 0.7708, 0.5625, 0.7604, 0.5625, 0.75, 0.6875, 0.7604, 0.6875, 0.7604, 0.75, 0.75, 0.75, 0.75, 0.625, 0.7604, 0.625, 0.7604, 0.6875, 0.75, 0.6875, 0.7604, 0.625, 0.7708, 0.625, 0.7708, 0.6875, 0.7604, 0.6875, 0.1875, 0.5625, 0.1979, 0.5625, 0.1979, 0.625, 0.1875, 0.625, 0.1875, 0.5, 0.1979, 0.5, 0.1979, 0.5625, 0.1875, 0.5625, 0.1979, 0.5, 0.2083, 0.5, 0.2083, 0.5625, 0.1979, 0.5625, 0.1667, 0.5625, 0.1771, 0.5625, 0.1771, 0.625, 0.1667, 0.625, 0.1667, 0.5, 0.1771, 0.5, 0.1771, 0.5625, 0.1667, 0.5625, 0.1771, 0.5, 0.1875, 0.5, 0.1875, 0.5625, 0.1771, 0.5625, 0.1667, 0.6875, 0.1771, 0.6875, 0.1771, 0.75, 0.1667, 0.75, 0.1667, 0.625, 0.1771, 0.625, 0.1771, 0.6875, 0.1667, 0.6875, 0.1771, 0.625, 0.1875, 0.625, 0.1875, 0.6875, 0.1771, 0.6875, 0.2708, 0.5625, 0.2812, 0.5625, 0.2812, 0.625, 0.2708, 0.625, 0.2708, 0.5, 0.2812, 0.5, 0.2812, 0.5625, 0.2708, 0.5625, 0.2812, 0.5, 0.2917, 0.5, 0.2917, 0.5625, 0.2812, 0.5625, 0.25, 0.5625, 0.2604, 0.5625, 0.2604, 0.625, 0.25, 0.625, 0.25, 0.5, 0.2604, 0.5, 0.2604, 0.5625, 0.25, 0.5625, 0.2604, 0.5, 0.2708, 0.5, 0.2708, 0.5625, 0.2604, 0.5625, 0.25, 0.6875, 0.2604, 0.6875, 0.2604, 0.75, 0.25, 0.75, 0.25, 0.625, 0.2604, 0.625, 0.2604, 0.6875, 0.25, 0.6875, 0.2604, 0.625, 0.2708, 0.625, 0.2708, 0.6875, 0.2604, 0.6875, 0.5, 0.8021, 0.5625, 0.8021, 0.5625, 0.8125, 0.5, 0.8125, 0.5, 0.7917, 0.5625, 0.7917, 0.5625, 0.8021, 0.5, 0.8021, 0.5625, 0.7917, 0.625, 0.7917, 0.625, 0.8021, 0.5625, 0.8021, 0.375, 0.8021, 0.4375, 0.8021, 0.4375, 0.8125, 0.375, 0.8125, 0.375, 0.7917, 0.4375, 0.7917, 0.4375, 0.8021, 0.375, 0.8021, 0.4375, 0.7917, 0.5, 0.7917, 0.5, 0.8021, 0.4375, 0.8021, 0.375, 0.8229, 0.4375, 0.8229, 0.4375, 0.8333, 0.375, 0.8333, 0.375, 0.8125, 0.4375, 0.8125, 0.4375, 0.8229, 0.375, 0.8229, 0.4375, 0.8125, 0.5, 0.8125, 0.5, 0.8229, 0.4375, 0.8229, 0.5, 0.8854, 0.5625, 0.8854, 0.5625, 0.8958, 0.5, 0.8958, 0.5, 0.875, 0.5625, 0.875, 0.5625, 0.8854, 0.5, 0.8854, 0.5625, 0.875, 0.625, 0.875, 0.625, 0.8854, 0.5625, 0.8854, 0.375, 0.8854, 0.4375, 0.8854, 0.4375, 0.8958, 0.375, 0.8958, 0.375, 0.875, 0.4375, 0.875, 0.4375, 0.8854, 0.375, 0.8854, 0.4375, 0.875, 0.5, 0.875, 0.5, 0.8854, 0.4375, 0.8854, 0.375, 0.9062, 0.4375, 0.9062, 0.4375, 0.9167, 0.375, 0.9167, 0.375, 0.8958, 0.4375, 0.8958, 0.4375, 0.9062, 0.375, 0.9062, 0.4375, 0.8958, 0.5, 0.8958, 0.5, 0.9062, 0.4375, 0.9062, 0.5, 0.3021, 0.5625, 0.3021, 0.5625, 0.3125, 0.5, 0.3125, 0.5, 0.2917, 0.5625, 0.2917, 0.5625, 0.3021, 0.5, 0.3021, 0.5625, 0.2917, 0.625, 0.2917, 0.625, 0.3021, 0.5625, 0.3021, 0.375, 0.3021, 0.4375, 0.3021, 0.4375, 0.3125, 0.375, 0.3125, 0.375, 0.2917, 0.4375, 0.2917, 0.4375, 0.3021, 0.375, 0.3021, 0.4375, 0.2917, 0.5, 0.2917, 0.5, 0.3021, 0.4375, 0.3021, 0.375, 0.3229, 0.4375, 0.3229, 0.4375, 0.3333, 0.375, 0.3333, 0.375, 0.3125, 0.4375, 0.3125, 0.4375, 0.3229, 0.375, 0.3229, 0.4375, 0.3125, 0.5, 0.3125, 0.5, 0.3229, 0.4375, 0.3229, 0.5, 0.3854, 0.5625, 0.3854, 0.5625, 0.3958, 0.5, 0.3958, 0.5, 0.375, 0.5625, 0.375, 0.5625, 0.3854, 0.5, 0.3854, 0.5625, 0.375, 0.625, 0.375, 0.625, 0.3854, 0.5625, 0.3854, 0.375, 0.3854, 0.4375, 0.3854, 0.4375, 0.3958, 0.375, 0.3958, 0.375, 0.375, 0.4375, 0.375, 0.4375, 0.3854, 0.375, 0.3854, 0.4375, 0.375, 0.5, 0.375, 0.5, 0.3854, 0.4375, 0.3854, 0.375, 0.4062, 0.4375, 0.4062, 0.4375, 0.4167, 0.375, 0.4167, 0.375, 0.3958, 0.4375, 0.3958, 0.4375, 0.4062, 0.375, 0.4062, 0.4375, 0.3958, 0.5, 0.3958, 0.5, 0.4062, 0.4375, 0.4062, 0.5, 0.2604, 0.5625, 0.2604, 0.5625, 0.2708, 0.5, 0.2708, 0.5, 0.25, 0.5625, 0.25, 0.5625, 0.2604, 0.5, 0.2604, 0.5625, 0.25, 0.625, 0.25, 0.625, 0.2604, 0.5625, 0.2604, 0.375, 0.2604, 0.4375, 0.2604, 0.4375, 0.2708, 0.375, 0.2708, 0.375, 0.25, 0.4375, 0.25, 0.4375, 0.2604, 0.375, 0.2604, 0.4375, 0.25, 0.5, 0.25, 0.5, 0.2604, 0.4375, 0.2604, 0.375, 0.2812, 0.4375, 0.2812, 0.4375, 0.2917, 0.375, 0.2917, 0.375, 0.2708, 0.4375, 0.2708, 0.4375, 0.2812, 0.375, 0.2812, 0.4375, 0.2708, 0.5, 0.2708, 0.5, 0.2812, 0.4375, 0.2812, 0.1458, 0.5625, 0.1562, 0.5625, 0.1562, 0.625, 0.1458, 0.625, 0.1458, 0.5, 0.1562, 0.5, 0.1562, 0.5625, 0.1458, 0.5625, 0.1562, 0.5, 0.1667, 0.5, 0.1667, 0.5625, 0.1562, 0.5625, 0.125, 0.5625, 0.1354, 0.5625, 0.1354, 0.625, 0.125, 0.625, 0.125, 0.5, 0.1354, 0.5, 0.1354, 0.5625, 0.125, 0.5625, 0.1354, 0.5, 0.1458, 0.5, 0.1458, 0.5625, 0.1354, 0.5625, 0.125, 0.6875, 0.1354, 0.6875, 0.1354, 0.75, 0.125, 0.75, 0.125, 0.625, 0.1354, 0.625, 0.1354, 0.6875, 0.125, 0.6875, 0.1354, 0.625, 0.1458, 0.625, 0.1458, 0.6875, 0.1354, 0.6875, 0.8125, 0.5625, 0.8229, 0.5625, 0.8229, 0.625, 0.8125, 0.625, 0.8125, 0.5, 0.8229, 0.5, 0.8229, 0.5625, 0.8125, 0.5625, 0.8229, 0.5, 0.8333, 0.5, 0.8333, 0.5625, 0.8229, 0.5625, 0.7917, 0.5625, 0.8021, 0.5625, 0.8021, 0.625, 0.7917, 0.625, 0.7917, 0.5, 0.8021, 0.5, 0.8021, 0.5625, 0.7917, 0.5625, 0.8021, 0.5, 0.8125, 0.5, 0.8125, 0.5625, 0.8021, 0.5625, 0.7917, 0.6875, 0.8021, 0.6875, 0.8021, 0.75, 0.7917, 0.75, 0.7917, 0.625, 0.8021, 0.625, 0.8021, 0.6875, 0.7917, 0.6875, 0.8021, 0.625, 0.8125, 0.625, 0.8125, 0.6875, 0.8021, 0.6875, 0.5, 0.9271, 0.5625, 0.9271, 0.5625, 0.9375, 0.5, 0.9375, 0.5, 0.9167, 0.5625, 0.9167, 0.5625, 0.9271, 0.5, 0.9271, 0.5625, 0.9167, 0.625, 0.9167, 0.625, 0.9271, 0.5625, 0.9271, 0.375, 0.9271, 0.4375, 0.9271, 0.4375, 0.9375, 0.375, 0.9375, 0.375, 0.9167, 0.4375, 0.9167, 0.4375, 0.9271, 0.375, 0.9271, 0.4375, 0.9167, 0.5, 0.9167, 0.5, 0.9271, 0.4375, 0.9271, 0.375, 0.9479, 0.4375, 0.9479, 0.4375, 0.9583, 0.375, 0.9583, 0.375, 0.9375, 0.4375, 0.9375, 0.4375, 0.9479, 0.375, 0.9479, 0.4375, 0.9375, 0.5, 0.9375, 0.5, 0.9479, 0.4375, 0.9479, 0.5, 0.3438, 0.5625, 0.3438, 0.5625, 0.3542, 0.5, 0.3542, 0.5, 0.3333, 0.5625, 0.3333, 0.5625, 0.3438, 0.5, 0.3438, 0.5625, 0.3333, 0.625, 0.3333, 0.625, 0.3438, 0.5625, 0.3438, 0.375, 0.3438, 0.4375, 0.3438, 0.4375, 0.3542, 0.375, 0.3542, 0.375, 0.3333, 0.4375, 0.3333, 0.4375, 0.3438, 0.375, 0.3438, 0.4375, 0.3333, 0.5, 0.3333, 0.5, 0.3438, 0.4375, 0.3438, 0.375, 0.3646, 0.4375, 0.3646, 0.4375, 0.375, 0.375, 0.375, 0.375, 0.3542, 0.4375, 0.3542, 0.4375, 0.3646, 0.375, 0.3646, 0.4375, 0.3542, 0.5, 0.3542, 0.5, 0.3646, 0.4375, 0.3646, 0.5, 0.8438, 0.5625, 0.8438, 0.5625, 0.8542, 0.5, 0.8542, 0.5, 0.8333, 0.5625, 0.8333, 0.5625, 0.8438, 0.5, 0.8438, 0.5625, 0.8333, 0.625, 0.8333, 0.625, 0.8438, 0.5625, 0.8438, 0.375, 0.8438, 0.4375, 0.8438, 0.4375, 0.8542, 0.375, 0.8542, 0.375, 0.8333, 0.4375, 0.8333, 0.4375, 0.8438, 0.375, 0.8438, 0.4375, 0.8333, 0.5, 0.8333, 0.5, 0.8438, 0.4375, 0.8438, 0.375, 0.8646, 0.4375, 0.8646, 0.4375, 0.875, 0.375, 0.875, 0.375, 0.8542, 0.4375, 0.8542, 0.4375, 0.8646, 0.375, 0.8646, 0.4375, 0.8542, 0.5, 0.8542, 0.5, 0.8646, 0.4375, 0.8646, 0.2292, 0.5625, 0.2396, 0.5625, 0.2396, 0.625, 0.2292, 0.625, 0.2292, 0.5, 0.2396, 0.5, 0.2396, 0.5625, 0.2292, 0.5625, 0.2396, 0.5, 0.25, 0.5, 0.25, 0.5625, 0.2396, 0.5625, 0.2083, 0.5625, 0.2188, 0.5625, 0.2188, 0.625, 0.2083, 0.625, 0.2083, 0.5, 0.2188, 0.5, 0.2188, 0.5625, 0.2083, 0.5625, 0.2188, 0.5, 0.2292, 0.5, 0.2292, 0.5625, 0.2188, 0.5625, 0.2083, 0.6875, 0.2188, 0.6875, 0.2188, 0.75, 0.2083, 0.75, 0.2083, 0.625, 0.2188, 0.625, 0.2188, 0.6875, 0.2083, 0.6875, 0.2188, 0.625, 0.2292, 0.625, 0.2292, 0.6875, 0.2188, 0.6875, 0.7292, 0.5625, 0.7396, 0.5625, 0.7396, 0.625, 0.7292, 0.625, 0.7292, 0.5, 0.7396, 0.5, 0.7396, 0.5625, 0.7292, 0.5625, 0.7396, 0.5, 0.75, 0.5, 0.75, 0.5625, 0.7396, 0.5625, 0.7083, 0.5625, 0.7188, 0.5625, 0.7188, 0.625, 0.7083, 0.625, 0.7083, 0.5, 0.7188, 0.5, 0.7188, 0.5625, 0.7083, 0.5625, 0.7188, 0.5, 0.7292, 0.5, 0.7292, 0.5625, 0.7188, 0.5625, 0.7083, 0.6875, 0.7188, 0.6875, 0.7188, 0.75, 0.7083, 0.75, 0.7083, 0.625, 0.7188, 0.625, 0.7188, 0.6875, 0.7083, 0.6875, 0.7188, 0.625, 0.7292, 0.625, 0.7292, 0.6875, 0.7188, 0.6875, 0.5, 0.7604, 0.5625, 0.7604, 0.5625, 0.7708, 0.5, 0.7708, 0.5, 0.75, 0.5625, 0.75, 0.5625, 0.7604, 0.5, 0.7604, 0.5625, 0.75, 0.625, 0.75, 0.625, 0.7604, 0.5625, 0.7604, 0.375, 0.7604, 0.4375, 0.7604, 0.4375, 0.7708, 0.375, 0.7708, 0.375, 0.75, 0.4375, 0.75, 0.4375, 0.7604, 0.375, 0.7604, 0.4375, 0.75, 0.5, 0.75, 0.5, 0.7604, 0.4375, 0.7604, 0.375, 0.7812, 0.4375, 0.7812, 0.4375, 0.7917, 0.375, 0.7917, 0.375, 0.7708, 0.4375, 0.7708, 0.4375, 0.7812, 0.375, 0.7812, 0.4375, 0.7708, 0.5, 0.7708, 0.5, 0.7812, 0.4375, 0.7812, 0.6458, 0.5625, 0.6562, 0.5625, 0.6562, 0.625, 0.6458, 0.625, 0.6458, 0.5, 0.6562, 0.5, 0.6562, 0.5625, 0.6458, 0.5625, 0.6562, 0.5, 0.6667, 0.5, 0.6667, 0.5625, 0.6562, 0.5625, 0.625, 0.5625, 0.6354, 0.5625, 0.6354, 0.625, 0.625, 0.625, 0.625, 0.5, 0.6354, 0.5, 0.6354, 0.5625, 0.625, 0.5625, 0.6354, 0.5, 0.6458, 0.5, 0.6458, 0.5625, 0.6354, 0.5625, 0.625, 0.6875, 0.6354, 0.6875, 0.6354, 0.75, 0.625, 0.75, 0.625, 0.625, 0.6354, 0.625, 0.6354, 0.6875, 0.625, 0.6875, 0.6354, 0.625, 0.6458, 0.625, 0.6458, 0.6875, 0.6354, 0.6875, 0.3125, 0.5625, 0.3229, 0.5625, 0.3229, 0.625, 0.3125, 0.625, 0.3125, 0.5, 0.3229, 0.5, 0.3229, 0.5625, 0.3125, 0.5625, 0.3229, 0.5, 0.3333, 0.5, 0.3333, 0.5625, 0.3229, 0.5625, 0.2917, 0.5625, 0.3021, 0.5625, 0.3021, 0.625, 0.2917, 0.625, 0.2917, 0.5, 0.3021, 0.5, 0.3021, 0.5625, 0.2917, 0.5625, 0.3021, 0.5, 0.3125, 0.5, 0.3125, 0.5625, 0.3021, 0.5625, 0.2917, 0.6875, 0.3021, 0.6875, 0.3021, 0.75, 0.2917, 0.75, 0.2917, 0.625, 0.3021, 0.625, 0.3021, 0.6875, 0.2917, 0.6875, 0.3021, 0.625, 0.3125, 0.625, 0.3125, 0.6875, 0.3021, 0.6875, 0.5, 0.4271, 0.5625, 0.4271, 0.5625, 0.4375, 0.5, 0.4375, 0.5, 0.4167, 0.5625, 0.4167, 0.5625, 0.4271, 0.5, 0.4271, 0.5625, 0.4167, 0.625, 0.4167, 0.625, 0.4271, 0.5625, 0.4271, 0.375, 0.4271, 0.4375, 0.4271, 0.4375, 0.4375, 0.375, 0.4375, 0.375, 0.4167, 0.4375, 0.4167, 0.4375, 0.4271, 0.375, 0.4271, 0.4375, 0.4167, 0.5, 0.4167, 0.5, 0.4271, 0.4375, 0.4271, 0.375, 0.4479, 0.4375, 0.4479, 0.4375, 0.4583, 0.375, 0.4583, 0.375, 0.4375, 0.4375, 0.4375, 0.4375, 0.4479, 0.375, 0.4479, 0.4375, 0.4375, 0.5, 0.4375, 0.5, 0.4479, 0.4375, 0.4479, 0.5, 0.4479, 0.5625, 0.4479, 0.5625, 0.4583, 0.5, 0.4583, 0.5, 0.4375, 0.5625, 0.4375, 0.5625, 0.4479, 0.5, 0.4479, 0.5625, 0.4375, 0.625, 0.4375, 0.625, 0.4479, 0.5625, 0.4479, 0.3125, 0.6875, 0.3229, 0.6875, 0.3229, 0.75, 0.3125, 0.75, 0.3125, 0.625, 0.3229, 0.625, 0.3229, 0.6875, 0.3125, 0.6875, 0.3229, 0.625, 0.3333, 0.625, 0.3333, 0.6875, 0.3229, 0.6875, 0.6458, 0.6875, 0.6562, 0.6875, 0.6562, 0.75, 0.6458, 0.75, 0.6458, 0.625, 0.6562, 0.625, 0.6562, 0.6875, 0.6458, 0.6875, 0.6562, 0.625, 0.6667, 0.625, 0.6667, 0.6875, 0.6562, 0.6875, 0.5, 0.7812, 0.5625, 0.7812, 0.5625, 0.7917, 0.5, 0.7917, 0.5, 0.7708, 0.5625, 0.7708, 0.5625, 0.7812, 0.5, 0.7812, 0.5625, 0.7708, 0.625, 0.7708, 0.625, 0.7812, 0.5625, 0.7812, 0.7292, 0.6875, 0.7396, 0.6875, 0.7396, 0.75, 0.7292, 0.75, 0.7292, 0.625, 0.7396, 0.625, 0.7396, 0.6875, 0.7292, 0.6875, 0.7396, 0.625, 0.75, 0.625, 0.75, 0.6875, 0.7396, 0.6875, 0.2292, 0.6875, 0.2396, 0.6875, 0.2396, 0.75, 0.2292, 0.75, 0.2292, 0.625, 0.2396, 0.625, 0.2396, 0.6875, 0.2292, 0.6875, 0.2396, 0.625, 0.25, 0.625, 0.25, 0.6875, 0.2396, 0.6875, 0.5, 0.8646, 0.5625, 0.8646, 0.5625, 0.875, 0.5, 0.875, 0.5, 0.8542, 0.5625, 0.8542, 0.5625, 0.8646, 0.5, 0.8646, 0.5625, 0.8542, 0.625, 0.8542, 0.625, 0.8646, 0.5625, 0.8646, 0.5, 0.3646, 0.5625, 0.3646, 0.5625, 0.375, 0.5, 0.375, 0.5, 0.3542, 0.5625, 0.3542, 0.5625, 0.3646, 0.5, 0.3646, 0.5625, 0.3542, 0.625, 0.3542, 0.625, 0.3646, 0.5625, 0.3646, 0.5, 0.9479, 0.5625, 0.9479, 0.5625, 0.9583, 0.5, 0.9583, 0.5, 0.9375, 0.5625, 0.9375, 0.5625, 0.9479, 0.5, 0.9479, 0.5625, 0.9375, 0.625, 0.9375, 0.625, 0.9479, 0.5625, 0.9479, 0.8125, 0.6875, 0.8229, 0.6875, 0.8229, 0.75, 0.8125, 0.75, 0.8125, 0.625, 0.8229, 0.625, 0.8229, 0.6875, 0.8125, 0.6875, 0.8229, 0.625, 0.8333, 0.625, 0.8333, 0.6875, 0.8229, 0.6875, 0.1458, 0.6875, 0.1562, 0.6875, 0.1562, 0.75, 0.1458, 0.75, 0.1458, 0.625, 0.1562, 0.625, 0.1562, 0.6875, 0.1458, 0.6875, 0.1562, 0.625, 0.1667, 0.625, 0.1667, 0.6875, 0.1562, 0.6875, 0.5, 0.2812, 0.5625, 0.2812, 0.5625, 0.2917, 0.5, 0.2917, 0.5, 0.2708, 0.5625, 0.2708, 0.5625, 0.2812, 0.5, 0.2812, 0.5625, 0.2708, 0.625, 0.2708, 0.625, 0.2812, 0.5625, 0.2812, 0.5, 0.4062, 0.5625, 0.4062, 0.5625, 0.4167, 0.5, 0.4167, 0.5, 0.3958, 0.5625, 0.3958, 0.5625, 0.4062, 0.5, 0.4062, 0.5625, 0.3958, 0.625, 0.3958, 0.625, 0.4062, 0.5625, 0.4062, 0.5, 0.3229, 0.5625, 0.3229, 0.5625, 0.3333, 0.5, 0.3333, 0.5, 0.3125, 0.5625, 0.3125, 0.5625, 0.3229, 0.5, 0.3229, 0.5625, 0.3125, 0.625, 0.3125, 0.625, 0.3229, 0.5625, 0.3229, 0.5, 0.9062, 0.5625, 0.9062, 0.5625, 0.9167, 0.5, 0.9167, 0.5, 0.8958, 0.5625, 0.8958, 0.5625, 0.9062, 0.5, 0.9062, 0.5625, 0.8958, 0.625, 0.8958, 0.625, 0.9062, 0.5625, 0.9062, 0.5, 0.8229, 0.5625, 0.8229, 0.5625, 0.8333, 0.5, 0.8333, 0.5, 0.8125, 0.5625, 0.8125, 0.5625, 0.8229, 0.5, 0.8229, 0.5625, 0.8125, 0.625, 0.8125, 0.625, 0.8229, 0.5625, 0.8229, 0.2708, 0.6875, 0.2812, 0.6875, 0.2812, 0.75, 0.2708, 0.75, 0.2708, 0.625, 0.2812, 0.625, 0.2812, 0.6875, 0.2708, 0.6875, 0.2812, 0.625, 0.2917, 0.625, 0.2917, 0.6875, 0.2812, 0.6875, 0.1875, 0.6875, 0.1979, 0.6875, 0.1979, 0.75, 0.1875, 0.75, 0.1875, 0.625, 0.1979, 0.625, 0.1979, 0.6875, 0.1875, 0.6875, 0.1979, 0.625, 0.2083, 0.625, 0.2083, 0.6875, 0.1979, 0.6875, 0.7708, 0.6875, 0.7812, 0.6875, 0.7812, 0.75, 0.7708, 0.75, 0.7708, 0.625, 0.7812, 0.625, 0.7812, 0.6875, 0.7708, 0.6875, 0.7812, 0.625, 0.7917, 0.625, 0.7917, 0.6875, 0.7812, 0.6875, 0.6875, 0.6875, 0.6979, 0.6875, 0.6979, 0.75, 0.6875, 0.75, 0.6875, 0.625, 0.6979, 0.625, 0.6979, 0.6875, 0.6875, 0.6875, 0.6979, 0.625, 0.7083, 0.625, 0.7083, 0.6875, 0.6979, 0.6875, 0.8542, 0.6875, 0.8646, 0.6875, 0.8646, 0.75, 0.8542, 0.75, 0.8542, 0.625, 0.8646, 0.625, 0.8646, 0.6875, 0.8542, 0.6875, 0.8646, 0.625, 0.875, 0.625, 0.875, 0.6875, 0.8646, 0.6875, 0.3542, 0.6875, 0.3646, 0.6875, 0.3646, 0.75, 0.3542, 0.75, 0.3542, 0.625, 0.3646, 0.625, 0.3646, 0.6875, 0.3542, 0.6875, 0.3646, 0.625, 0.375, 0.625, 0.375, 0.6875, 0.3646, 0.6875, 0.5, 0.9896, 0.5625, 0.9896, 0.5625, 1.0, 0.5, 1.0, 0.5, 0.9792, 0.5625, 0.9792, 0.5625, 0.9896, 0.5, 0.9896, 0.5625, 0.9792, 0.625, 0.9792, 0.625, 0.9896, 0.5625, 0.9896, 0.5, 0.6875, 0.5625, 0.6875, 0.5625, 0.75, 0.5, 0.75, 0.5, 0.625, 0.5625, 0.625, 0.5625, 0.6875, 0.5, 0.6875, 0.5625, 0.625, 0.625, 0.625, 0.625, 0.6875, 0.5625, 0.6875, 0.5, 0.4896, 0.5625, 0.4896, 0.5625, 0.5, 0.5, 0.5, 0.5, 0.4792, 0.5625, 0.4792, 0.5625, 0.4896, 0.5, 0.4896, 0.5625, 0.4792, 0.625, 0.4792, 0.625, 0.4896, 0.5625, 0.4896, 0.5, 0.1875, 0.5625, 0.1875, 0.5625, 0.25, 0.5, 0.25, 0.5, 0.125, 0.5625, 0.125, 0.5625, 0.1875, 0.5, 0.1875, 0.5625, 0.125, 0.625, 0.125, 0.625, 0.1875, 0.5625, 0.1875])
me_cube_001.use_remesh_fix_poles = True
me_cube_001.use_remesh_preserve_attributes = False
me_cube_001.use_mirror_vertex_groups = False
me_cube_001.update()
arm_armature_001 = bpy.data.armatures.new('Armature.001')  # bones are not reproduced

# ---- objects
ob_cube = bpy.data.objects.new('Cube', me_cube_001)
ob_armature = bpy.data.objects.new('Armature', arm_armature_001)

# ---- transforms, parenting, visibility, modifiers, constraints
ob_cube.parent = ob_armature
ob_cube.location = (0.0, 0.0, 0.0)
ob_cube.lineart.crease_threshold = 0.0
_vg = ob_cube.vertex_groups.new(name='Bone')
for _i, _w in zip([0, 1, 2, 3, 9, 10, 15, 16, 17, 18, 19, 28, 29, 30, 31, 32, 39, 42, 44, 49, 50, 53, 54, 56, 57, 58, 59, 60, 61, 62, 63, 88, 89, 90, 91, 93, 97, 98, 100, 102, 105, 106, 107, 108, 109, 110, 117, 119, 120, 122, 125, 127, 128, 131, 132, 134, 135, 136, 137, 138, 139, 140, 141, 158, 159, 160, 161, 162, 169, 172, 174, 179, 180, 183, 184, 186, 187, 188, 189, 190, 191, 192, 193, 195, 232, 239, 242, 243, 244, 245, 246, 247, 248, 249, 250, 251, 252, 253, 254, 255, 256, 257, 262, 263, 264, 265, 266, 278, 279, 280, 281, 282, 283, 284, 285, 290, 291, 292, 293, 298, 299, 300, 301, 310, 311, 312, 313, 314, 315, 316, 323, 324, 325, 329, 330, 331, 335, 336, 337, 338, 339, 340, 349, 350, 351, 352, 356, 357, 358, 359, 360, 361, 362, 363, 364, 365, 366, 367, 368, 369, 375, 376, 400, 401, 402, 403, 405, 406, 409, 410, 412, 414, 417], [0.6882, 0.8961, 0.7148, 0.871, 0.003857, 0.0237, 0.02508, 0.1786, 0.2128, 0.2066, 0.178, 0.8078, 0.8982, 0.9683, 0.898, 0.3597, 0.7356, 0.07907, 0.06207, 0.03487, 0.02026, 0.01054, 0.009782, 0.06626, 0.08167, 0.713, 0.4036, 0.2108, 0.3796, 0.2502, 0.2177, 0.07725, 0.09596, 0.6763, 0.7643, 0.07563, 0.139, 0.005907, 0.8627, 0.7586, 0.9645, 0.748, 0.8971, 0.9197, 0.8064, 0.5372, 0.8158, 0.001929, 0.05138, 0.03103, 0.01254, 0.02998, 0.01013, 0.005269, 0.006819, 0.1224, 0.1472, 0.4598, 0.2908, 0.1947, 0.2788, 0.2315, 0.1978, 0.7613, 0.7932, 0.9322, 0.8845, 0.2692, 0.4742, 0.1428, 0.12, 0.02929, 0.01206, 0.01781, 0.01674, 0.03506, 0.05337, 0.792, 0.5459, 0.2087, 0.2791, 0.2284, 0.2152, 0.01185, 0.01013, 0.004891, 0.1475, 0.04389, 0.06966, 0.07946, 0.08881, 0.08751, 0.06542, 0.1731, 0.54, 0.518, 0.742, 0.528, 0.4876, 0.8312, 0.562, 0.7387, 0.04271, 0.1432, 0.07094, 0.07735, 0.005269, 0.1005, 0.1026, 0.2593, 0.07962, 0.002953, 0.002953, 0.002953, 0.02039, 0.7991, 0.7878, 0.5564, 0.9155, 0.8284, 0.4881, 0.5811, 0.7471, 0.9312, 0.9313, 0.8861, 0.9664, 0.9318, 0.8396, 0.8463, 0.4812, 0.3895, 0.6871, 0.8538, 0.5081, 0.5153, 0.01612, 0.001477, 0.001477, 0.05734, 0.1909, 0.1897, 0.002635, 0.143, 0.1328, 0.03888, 0.8116, 0.6842, 0.3784, 0.3986, 0.6396, 0.644, 0.1579, 0.0584, 0.05939, 0.04863, 0.03746, 0.1337, 0.008371, 0.00341, 0.00603, 0.005066, 0.1473, 0.1602, 0.4094, 0.4737, 0.04704, 0.008904, 0.05533, 0.01646, 0.8657, 0.8221, 0.9255]): _vg.add([_i], _w, 'REPLACE')
_vg = ob_cube.vertex_groups.new(name='Bone.001')
for _i, _w in zip([0, 1, 2, 3, 9, 10, 12, 15, 16, 17, 18, 19, 21, 23, 28, 29, 30, 31, 32, 39, 41, 42, 43, 44, 47, 49, 50, 53, 54, 56, 57, 58, 59, 60, 61, 62, 63, 65, 66, 67, 68, 69, 71, 84, 85, 87, 88, 89, 90, 91, 93, 94, 97, 98, 100, 102, 105, 106, 107, 108, 109, 110, 117, 119, 120, 121, 122, 125, 127, 128, 131, 132, 134, 135, 136, 137, 138, 139, 140, 141, 143, 144, 145, 146, 147, 149, 158, 159, 160, 161, 162, 169, 171, 172, 173, 174, 177, 179, 180, 183, 184, 186, 187, 188, 189, 190, 191, 192, 193, 195, 196, 197, 198, 199, 201, 226, 227, 228, 229, 230, 231, 232, 233, 234, 237, 238, 239, 240, 241, 242, 243, 244, 245, 246, 247, 248, 249, 250, 251, 252, 253, 254, 255, 256, 257, 259, 261, 262, 263, 264, 265, 266, 267, 268, 269, 278, 279, 280, 281, 282, 283, 284, 285, 290, 291, 292, 293, 298, 299, 300, 301, 310, 311, 312, 313, 314, 315, 316, 323, 324, 325, 329, 330, 331, 335, 336, 337, 338, 339, 340, 347, 348, 349, 350, 351, 352, 353, 354, 356, 357, 358, 359, 360, 361, 362, 363, 364, 365, 366, 367, 368, 369, 370, 371, 373, 374, 375, 376, 377, 378, 379, 396, 397, 398, 399, 400, 401, 402, 403, 404, 405, 406, 409, 410, 412, 414, 417], [0.2853, 0.08975, 0.263, 0.1101, 0.2354, 0.2735, 0.2337, 0.2686, 0.7133, 0.6523, 0.6593, 0.7144, 0.07894, 0.07933, 0.1759, 0.09124, 0.004916, 0.09172, 0.5951, 0.2244, 0.05541, 0.5878, 0.02725, 0.6276, 0.1494, 0.2768, 0.214, 0.2504, 0.2528, 0.6296, 0.5804, 0.2418, 0.5468, 0.6946, 0.5497, 0.6445, 0.6886, 0.15, 0.05502, 0.02693, 0.01769, 0.01838, 0.1105, 0.05118, 0.05363, 0.07536, 0.6438, 0.6057, 0.2953, 0.2096, 0.6464, 0.07703, 0.6432, 0.1849, 0.1181, 0.2157, 0.01398, 0.2306, 0.0905, 0.05749, 0.1774, 0.4291, 0.1571, 0.1454, 0.4306, 0.01362, 0.4306, 0.209, 0.2727, 0.2239, 0.242, 0.2441, 0.6714, 0.6163, 0.4506, 0.6306, 0.704, 0.6321, 0.6484, 0.7015, 0.1145, 0.02751, 0.05313, 0.008843, 0.009191, 0.09489, 0.2195, 0.1883, 0.04733, 0.1009, 0.6542, 0.4384, 0.02771, 0.6235, 0.05309, 0.671, 0.1144, 0.2751, 0.2247, 0.2595, 0.2631, 0.4325, 0.4245, 0.1759, 0.416, 0.677, 0.6315, 0.6519, 0.6705, 0.2117, 0.1443, 0.01347, 0.04831, 0.04886, 0.0947, 0.03906, 0.03921, 0.02559, 0.08082, 0.05432, 0.05452, 0.1338, 0.02681, 0.009191, 0.01347, 0.04652, 0.1641, 0.06538, 0.1127, 0.6662, 0.4471, 0.6357, 0.6121, 0.593, 0.5967, 0.4413, 0.6251, 0.421, 0.4452, 0.2356, 0.4225, 0.4521, 0.1507, 0.4024, 0.2257, 0.008843, 0.01362, 0.4496, 0.6705, 0.638, 0.6171, 0.1637, 0.04771, 0.06603, 0.1132, 0.6354, 0.6364, 0.5964, 0.4286, 0.1672, 0.1675, 0.1477, 0.2309, 0.1713, 0.18, 0.3813, 0.06152, 0.1535, 0.4522, 0.3812, 0.2201, 0.05285, 0.05261, 0.09493, 0.009447, 0.04997, 0.1416, 0.1362, 0.4453, 0.5414, 0.2848, 0.1187, 0.4159, 0.4098, 0.2213, 0.1311, 0.131, 0.4306, 0.6339, 0.6337, 0.08103, 0.03761, 0.154, 0.647, 0.671, 0.4411, 0.03097, 0.004421, 0.1633, 0.2899, 0.5532, 0.5384, 0.3323, 0.3258, 0.6243, 0.4359, 0.4329, 0.4358, 0.4389, 0.6686, 0.1879, 0.1548, 0.03711, 0.006733, 0.004596, 0.02726, 0.1396, 0.1391, 0.06696, 0.01961, 0.01953, 0.06697, 0.02716, 0.03116, 0.0805, 0.6413, 0.6207, 0.5265, 0.4514, 0.006812, 0.4401, 0.1864, 0.4296, 0.2199, 0.1093, 0.1553, 0.05517]): _vg.add([_i], _w, 'REPLACE')
_vg = ob_cube.vertex_groups.new(name='Bone.002')
for _i, _w in zip([9, 10, 11, 12, 14, 15, 16, 17, 18, 19, 20, 21, 22, 23, 32, 39, 41, 42, 43, 44, 45, 46, 47, 48, 49, 50, 52, 53, 54, 55, 56, 57, 58, 59, 60, 61, 62, 63, 64, 65, 66, 67, 68, 69, 70, 71, 72, 84, 85, 86, 87, 88, 89, 92, 93, 94, 96, 97, 98, 99, 110, 117, 119, 120, 121, 122, 123, 124, 125, 126, 127, 128, 130, 131, 132, 133, 134, 135, 136, 137, 138, 139, 140, 141, 142, 143, 144, 145, 146, 147, 148, 149, 150, 162, 169, 171, 172, 173, 174, 175, 176, 177, 178, 179, 180, 182, 183, 184, 185, 186, 187, 188, 189, 190, 191, 192, 193, 194, 195, 196, 197, 198, 199, 200, 201, 202, 211, 213, 226, 227, 228, 229, 230, 231, 232, 233, 234, 235, 236, 237, 238, 239, 240, 241, 242, 243, 244, 245, 246, 247, 248, 249, 250, 251, 253, 254, 256, 257, 258, 259, 260, 261, 262, 263, 264, 265, 266, 267, 268, 269, 270, 273, 274, 275, 276, 277, 278, 279, 280, 281, 282, 283, 284, 285, 286, 287, 288, 289, 290, 291, 292, 299, 300, 301, 323, 324, 325, 329, 330, 331, 332, 333, 334, 335, 336, 337, 338, 339, 340, 341, 342, 343, 344, 346, 347, 348, 349, 350, 351, 352, 353, 354, 355, 356, 357, 358, 359, 360, 361, 362, 363, 364, 365, 366, 367, 368, 369, 370, 371, 372, 373, 374, 375, 376, 377, 378, 379, 389, 390, 392, 396, 397, 398, 399, 400, 401, 402, 403, 404, 405, 406, 407, 408, 409, 410, 411, 412, 414], [0.5529, 0.4715, 0.05718, 0.5637, 0.05802, 0.4759, 0.08119, 0.09298, 0.09222, 0.08126, 0.1206, 0.2397, 0.123, 0.2405, 0.01776, 0.005288, 0.4381, 0.2285, 0.1164, 0.2351, 0.02177, 0.0121, 0.4488, 0.0634, 0.4355, 0.5837, 0.002803, 0.5335, 0.5306, 0.00144, 0.2285, 0.2325, 0.0124, 0.02472, 0.06893, 0.05401, 0.06979, 0.06842, 0.01955, 0.4493, 0.4388, 0.116, 0.169, 0.169, 0.1369, 0.261, 0.01137, 0.1268, 0.4545, 0.07126, 0.4273, 0.2052, 0.1945, 0.06688, 0.204, 0.4286, 0.06037, 0.1674, 0.4166, 0.01755, 0.008882, 0.002644, 0.4955, 0.35, 0.08679, 0.3994, 0.01089, 0.03506, 0.4623, 0.06071, 0.4557, 0.5737, 0.001402, 0.5486, 0.5417, 0.0007202, 0.1548, 0.1627, 0.05231, 0.05299, 0.07506, 0.06763, 0.08139, 0.07484, 0.07008, 0.3445, 0.2809, 0.1783, 0.1448, 0.146, 0.1299, 0.2508, 0.005687, 0.04948, 0.04913, 0.2794, 0.1603, 0.1781, 0.1582, 0.07236, 0.00605, 0.3446, 0.06029, 0.4535, 0.5683, 0.03041, 0.5047, 0.5011, 0.02931, 0.3907, 0.3542, 0.006198, 0.01236, 0.08057, 0.0676, 0.081, 0.0807, 0.009776, 0.4604, 0.5012, 0.087, 0.2044, 0.2047, 0.1288, 0.2504, 0.03428, 0.0007202, 0.005687, 0.1214, 0.1216, 0.09511, 0.1939, 0.4466, 0.4463, 0.5191, 0.2957, 0.1201, 0.03703, 0.04652, 0.09363, 0.2981, 0.4789, 0.4327, 0.4383, 0.1368, 0.3694, 0.2202, 0.2189, 0.2135, 0.2115, 0.315, 0.1322, 0.01236, 0.008882, 0.02701, 0.03447, 0.008882, 0.006198, 0.03416, 0.1179, 0.04322, 0.09164, 0.3673, 0.1365, 0.2162, 0.2162, 0.4811, 0.2988, 0.4337, 0.4387, 0.001402, 0.00605, 0.04107, 0.03996, 0.09864, 0.03018, 0.2012, 0.1979, 0.1107, 0.3755, 0.4327, 0.433, 0.3388, 0.4261, 0.01483, 0.01446, 0.008775, 0.04047, 0.002644, 0.006198, 0.03489, 0.03421, 0.01236, 0.002644, 0.04167, 0.0436, 0.00618, 0.003099, 0.0436, 0.04201, 0.03738, 0.007231, 0.007413, 0.4432, 0.3417, 0.3417, 0.3831, 0.1328, 0.1344, 0.01998, 0.08436, 0.0855, 0.003025, 0.0007008, 0.3217, 0.2898, 0.4911, 0.1484, 0.1457, 0.379, 0.148, 0.09401, 0.02197, 0.003099, 0.004441, 0.04197, 0.03824, 0.004441, 0.00618, 0.1462, 0.3325, 0.3346, 0.3618, 0.3844, 0.1475, 0.4697, 0.4872, 0.2888, 0.06202, 0.02396, 0.09624, 0.2875, 0.5073, 0.5102, 0.186, 0.09095, 0.09106, 0.0175, 0.0003601, 0.002844, 0.1861, 0.2883, 0.1492, 0.3213, 0.1498, 0.1474, 0.04, 0.04339, 0.06048, 0.3586, 0.4717, 0.01823, 0.02053, 0.3875, 0.4442, 0.03777, 0.001322, 0.001322]): _vg.add([_i], _w, 'REPLACE')
_vg = ob_cube.vertex_groups.new(name='Bone.003')
for _i, _w in zip([8, 9, 10, 11, 12, 13, 14, 15, 17, 18, 20, 21, 22, 23, 24, 27, 40, 41, 42, 43, 44, 45, 46, 47, 48, 49, 50, 51, 52, 53, 54, 55, 56, 57, 64, 65, 66, 67, 68, 69, 70, 71, 72, 73, 80, 84, 85, 86, 87, 88, 89, 92, 93, 94, 95, 96, 97, 98, 99, 118, 119, 120, 121, 122, 123, 124, 125, 126, 127, 128, 129, 130, 131, 132, 133, 134, 135, 136, 140, 142, 143, 144, 145, 146, 147, 148, 149, 150, 151, 153, 155, 163, 169, 170, 171, 172, 173, 174, 175, 176, 177, 178, 179, 180, 181, 182, 183, 184, 185, 186, 187, 190, 192, 193, 194, 195, 196, 197, 198, 199, 200, 201, 202, 203, 206, 207, 209, 210, 211, 212, 213, 214, 215, 216, 226, 227, 228, 229, 230, 231, 232, 233, 234, 235, 236, 237, 238, 239, 240, 241, 242, 243, 244, 245, 246, 247, 248, 249, 258, 259, 260, 261, 262, 263, 264, 265, 266, 267, 268, 269, 270, 271, 272, 273, 274, 275, 276, 277, 278, 279, 280, 281, 282, 283, 284, 285, 286, 287, 288, 289, 317, 323, 330, 331, 332, 333, 334, 335, 336, 337, 338, 339, 340, 341, 342, 343, 344, 345, 346, 347, 348, 349, 350, 351, 352, 353, 354, 355, 362, 363, 364, 365, 366, 367, 368, 369, 370, 371, 372, 373, 374, 375, 376, 377, 378, 379, 383, 386, 387, 388, 389, 390, 391, 392, 393, 394, 395, 396, 397, 398, 399, 400, 401, 403, 404, 405, 406, 407, 408, 409, 410, 411], [0.05962, 0.1628, 0.1274, 0.09391, 0.1577, 0.05998, 0.09339, 0.1246, 0.0004764, 0.0008359, 0.6183, 0.3619, 0.6229, 0.3571, 0.003656, 0.004454, 0.003148, 0.4467, 0.06247, 0.1832, 0.06539, 0.1678, 0.05068, 0.2161, 0.08447, 0.1276, 0.1497, 0.03951, 0.07464, 0.1499, 0.1499, 0.07315, 0.06564, 0.06209, 0.1573, 0.2167, 0.4468, 0.1809, 0.5374, 0.5369, 0.6049, 0.3067, 0.05109, 0.002732, 0.01511, 0.1601, 0.4381, 0.2153, 0.4126, 0.05725, 0.05584, 0.2075, 0.05751, 0.4088, 0.01612, 0.2733, 0.03904, 0.1898, 0.04347, 0.03138, 0.3047, 0.09495, 0.1385, 0.1116, 0.1139, 0.07204, 0.1704, 0.08893, 0.1261, 0.1537, 0.04975, 0.06731, 0.1538, 0.1564, 0.06639, 0.03282, 0.03128, 0.000418, 0.0002382, 0.3878, 0.2893, 0.5348, 0.269, 0.5778, 0.5799, 0.6139, 0.3319, 0.02737, 0.001366, 0.002227, 0.002227, 0.001828, 0.0002382, 0.001574, 0.5325, 0.03165, 0.2725, 0.0327, 0.3953, 0.02757, 0.2866, 0.08919, 0.1275, 0.1563, 0.04957, 0.08402, 0.1372, 0.1386, 0.08353, 0.1142, 0.09335, 0.000418, 0.000418, 0.0002382, 0.1085, 0.1721, 0.3023, 0.1371, 0.4496, 0.447, 0.6116, 0.3343, 0.0725, 0.03136, 0.002227, 0.001828, 0.001828, 0.007556, 0.04413, 0.00913, 0.0331, 0.001366, 0.001574, 0.01976, 0.1705, 0.1716, 0.1223, 0.2334, 0.4424, 0.4424, 0.2939, 0.5215, 0.3761, 0.145, 0.1915, 0.1981, 0.475, 0.2812, 0.4296, 0.3147, 0.02863, 0.1036, 0.06132, 0.05967, 0.05896, 0.05915, 0.09171, 0.02792, 0.1403, 0.3725, 0.1824, 0.1954, 0.1037, 0.02876, 0.06158, 0.05999, 0.2793, 0.4728, 0.4278, 0.3125, 0.04538, 0.00806, 0.009426, 0.0334, 0.2205, 0.2153, 0.4391, 0.1564, 0.05222, 0.05234, 0.01952, 0.09437, 0.203, 0.2033, 0.2483, 0.1587, 0.04708, 0.04728, 0.02174, 0.06397, 0.0009141, 0.0001191, 0.000209, 0.0001191, 0.06823, 0.02456, 0.02465, 0.1654, 0.2688, 0.2674, 0.1043, 0.02617, 0.02611, 0.1324, 0.4134, 0.4172, 0.01781, 0.004713, 0.03837, 0.3797, 0.5038, 0.2908, 0.0302, 0.03079, 0.109, 0.3225, 0.3801, 0.1244, 0.02979, 0.09333, 0.09253, 0.09845, 0.1076, 0.03066, 0.2267, 0.293, 0.5037, 0.1411, 0.1294, 0.3857, 0.527, 0.2993, 0.2981, 0.253, 0.1304, 0.1297, 0.0009141, 0.0007869, 0.02557, 0.02556, 0.05832, 0.03776, 0.004565, 0.01747, 0.0006831, 0.001114, 0.001114, 0.2512, 0.5282, 0.3225, 0.3821, 0.02995, 0.0296, 0.000209, 0.1394, 0.09932, 0.2248, 0.05871, 0.1351, 0.103, 0.1645, 0.068]): _vg.add([_i], _w, 'REPLACE')
_vg = ob_cube.vertex_groups.new(name='Bone.004')
for _i, _w in zip([8, 10, 11, 13, 14, 15, 20, 21, 22, 23, 24, 25, 26, 27, 40, 41, 43, 45, 46, 47, 48, 49, 51, 52, 55, 64, 65, 66, 67, 68, 69, 70, 71, 72, 73, 75, 76, 77, 79, 80, 81, 84, 85, 86, 87, 92, 94, 95, 96, 98, 99, 118, 119, 120, 121, 123, 124, 125, 126, 127, 129, 130, 133, 142, 143, 144, 145, 146, 147, 148, 149, 150, 151, 152, 153, 154, 155, 156, 157, 163, 168, 170, 171, 173, 175, 176, 177, 178, 179, 181, 182, 183, 184, 185, 187, 194, 195, 196, 197, 198, 199, 200, 201, 202, 203, 205, 206, 207, 208, 209, 210, 211, 212, 213, 214, 215, 216, 217, 218, 221, 222, 225, 226, 227, 228, 229, 230, 231, 232, 233, 234, 235, 236, 237, 238, 239, 240, 241, 248, 258, 259, 260, 261, 266, 267, 268, 269, 270, 271, 272, 273, 274, 275, 276, 277, 282, 283, 284, 285, 286, 287, 288, 289, 307, 317, 318, 327, 328, 332, 333, 334, 335, 336, 337, 341, 342, 343, 344, 345, 346, 347, 348, 349, 353, 354, 355, 363, 364, 365, 368, 369, 370, 371, 372, 373, 374, 375, 376, 377, 378, 379, 380, 382, 383, 385, 386, 387, 388, 389, 390, 391, 392, 393, 394, 395, 396, 397, 398, 399, 404, 405, 406, 407, 408, 410, 411], [0.1818, 0.04563, 0.1802, 0.1715, 0.1794, 0.04772, 0.1634, 0.1627, 0.1483, 0.164, 0.05322, 0.02526, 0.03286, 0.05334, 0.07666, 0.02282, 0.3399, 0.4767, 0.09843, 0.08669, 0.167, 0.059, 0.1105, 0.1565, 0.1672, 0.5196, 0.08643, 0.01866, 0.3421, 0.1615, 0.1557, 0.181, 0.1513, 0.09988, 0.07105, 0.0006281, 0.01343, 0.033, 0.01684, 0.07398, 0.04914, 0.3187, 0.01763, 0.4305, 0.04411, 0.4577, 0.04139, 0.07017, 0.5062, 0.0902, 0.09226, 0.1292, 0.01141, 0.02282, 0.26, 0.3241, 0.1389, 0.06721, 0.1732, 0.05336, 0.141, 0.164, 0.1745, 0.3415, 0.1246, 0.08346, 0.253, 0.1625, 0.152, 0.1646, 0.1576, 0.07655, 0.04816, 0.01643, 0.02699, 0.01934, 0.04317, 0.01263, 0.02485, 0.02661, 0.01263, 0.05476, 0.09312, 0.2513, 0.3125, 0.07589, 0.1253, 0.1736, 0.05231, 0.1461, 0.1679, 0.02386, 0.02282, 0.1737, 0.02386, 0.3507, 0.06603, 0.00933, 0.2607, 0.1621, 0.1598, 0.1722, 0.157, 0.14, 0.1213, 0.0003141, 0.03338, 0.04311, 0.01643, 0.03503, 0.04541, 0.1206, 0.07532, 0.08693, 0.0601, 0.0629, 0.0798, 0.02457, 0.0003141, 0.0165, 0.006713, 0.0003141, 0.3304, 0.3293, 0.2429, 0.235, 0.01815, 0.02023, 0.008817, 0.09931, 0.2931, 0.2935, 0.4536, 0.3863, 0.1028, 0.02206, 0.03347, 0.06527, 0.0295, 0.3124, 0.3096, 0.4887, 0.3988, 0.0207, 0.09856, 0.03003, 0.06404, 0.1133, 0.0418, 0.07061, 0.0843, 0.4914, 0.5129, 0.3436, 0.3083, 0.08844, 0.08831, 0.1207, 0.0746, 0.09534, 0.09607, 0.06263, 0.1296, 0.008419, 0.01751, 0.01242, 0.008214, 0.006315, 0.1348, 0.06959, 0.06926, 0.07031, 0.1226, 0.123, 0.3295, 0.3426, 0.328, 0.05884, 0.04498, 0.1173, 0.1119, 0.09101, 0.01501, 0.2804, 0.3256, 0.3316, 0.02616, 0.02668, 0.01193, 0.04404, 0.01673, 0.09796, 0.2771, 0.3088, 0.3028, 0.09622, 0.01011, 0.009074, 0.2431, 0.2514, 0.2518, 0.000157, 0.009671, 0.02155, 0.000157, 0.03966, 0.1045, 0.1005, 0.1303, 0.1249, 0.05008, 0.06098, 0.03636, 0.02174, 0.01685, 0.244, 0.09138, 0.2731, 0.1137, 0.2862, 0.01141, 0.04395, 0.1261, 0.3162, 0.0709, 0.1343]): _vg.add([_i], _w, 'REPLACE')
_vg = ob_cube.vertex_groups.new(name='Bone.005')
for _i, _w in zip([4, 5, 6, 7, 8, 10, 11, 13, 14, 15, 20, 21, 22, 23, 24, 25, 26, 27, 33, 34, 35, 36, 37, 38, 40, 43, 45, 46, 47, 48, 49, 51, 52, 55, 64, 65, 67, 68, 69, 70, 71, 72, 73, 74, 75, 76, 77, 78, 79, 80, 81, 82, 83, 84, 86, 87, 92, 94, 95, 96, 98, 99, 101, 103, 104, 111, 112, 113, 114, 115, 116, 118, 120, 121, 123, 124, 125, 126, 127, 129, 130, 133, 142, 143, 144, 145, 146, 147, 148, 149, 150, 151, 152, 153, 154, 155, 156, 157, 163, 164, 165, 166, 167, 168, 170, 171, 173, 175, 176, 177, 178, 179, 181, 182, 183, 184, 185, 187, 194, 195, 197, 198, 199, 200, 201, 202, 203, 204, 205, 206, 207, 208, 209, 210, 211, 212, 213, 214, 215, 216, 217, 218, 219, 220, 221, 222, 223, 224, 225, 226, 227, 228, 229, 233, 234, 235, 236, 237, 238, 239, 240, 241, 248, 258, 259, 260, 261, 266, 267, 268, 269, 270, 271, 272, 273, 274, 275, 276, 277, 282, 283, 284, 285, 286, 287, 288, 289, 294, 295, 296, 297, 302, 303, 304, 305, 306, 307, 308, 309, 317, 318, 319, 320, 321, 322, 326, 327, 328, 332, 333, 334, 335, 336, 337, 341, 342, 343, 344, 345, 346, 347, 348, 349, 353, 354, 355, 363, 364, 365, 368, 369, 370, 371, 372, 373, 374, 377, 378, 379, 380, 381, 382, 383, 384, 385, 386, 387, 388, 389, 390, 391, 392, 393, 394, 395, 396, 397, 398, 399, 404, 405, 406, 407, 408, 410, 411, 413, 415, 416], [0.989, 0.9783, 0.9859, 0.9828, 0.7411, 0.03584, 0.6471, 0.7514, 0.6472, 0.03885, 0.07857, 0.1461, 0.08635, 0.1479, 0.8978, 0.9428, 0.9385, 0.8966, 0.9561, 0.9915, 0.9938, 0.9893, 0.9919, 0.9746, 0.8881, 0.3166, 0.3133, 0.808, 0.07815, 0.6568, 0.05861, 0.8327, 0.7352, 0.7269, 0.2821, 0.07734, 0.3172, 0.09402, 0.09992, 0.05755, 0.154, 0.8067, 0.8941, 0.9703, 0.9513, 0.9455, 0.9167, 0.9646, 0.9438, 0.8772, 0.9252, 0.9709, 0.9776, 0.3357, 0.2652, 0.007386, 0.2515, 0.01107, 0.8802, 0.151, 0.09049, 0.8125, 0.9862, 0.9979, 0.9766, 0.9694, 0.9887, 0.9898, 0.9838, 0.9904, 0.9818, 0.8146, 0.01792, 0.4819, 0.5324, 0.7276, 0.0585, 0.652, 0.04873, 0.792, 0.7433, 0.734, 0.1803, 0.1117, 0.04318, 0.2326, 0.0863, 0.09314, 0.07195, 0.151, 0.8522, 0.9185, 0.9544, 0.9239, 0.9442, 0.9066, 0.9537, 0.9411, 0.9269, 0.9871, 0.9914, 0.986, 0.9851, 0.9587, 0.9133, 0.03929, 0.2314, 0.1998, 0.8523, 0.113, 0.652, 0.04723, 0.7869, 0.6912, 0.01942, 0.01792, 0.687, 0.01942, 0.5116, 0.05659, 0.4822, 0.12, 0.1239, 0.06806, 0.15, 0.7269, 0.8228, 0.9781, 0.9648, 0.921, 0.9073, 0.9515, 0.9208, 0.9105, 0.8021, 0.8826, 0.8419, 0.9097, 0.9067, 0.8789, 0.9449, 0.9611, 0.9635, 0.9801, 0.9438, 0.9615, 0.9847, 0.9761, 0.9644, 0.3264, 0.3262, 0.4962, 0.2448, 0.02877, 0.1826, 0.5002, 0.2893, 0.2912, 0.0507, 0.003693, 0.003693, 0.04236, 0.02931, 0.4892, 0.1728, 0.2668, 0.2841, 0.005536, 0.0555, 0.005536, 0.04461, 0.8077, 0.9129, 0.8872, 0.8441, 0.2322, 0.2166, 0.1043, 0.4919, 0.08432, 0.08391, 0.1223, 0.07455, 0.8102, 0.8096, 0.8646, 0.7346, 0.9804, 0.9783, 0.9754, 0.99, 0.9949, 0.9947, 0.9958, 0.9936, 0.9841, 0.9602, 0.9735, 0.9664, 0.9436, 0.9573, 0.9811, 0.9904, 0.9922, 0.9931, 0.984, 0.9649, 0.967, 0.7308, 0.8584, 0.8584, 0.06557, 0.117, 0.1176, 0.5017, 0.1423, 0.1521, 0.8826, 0.9157, 0.8152, 0.08427, 0.04934, 0.002768, 0.2021, 0.1766, 0.5004, 0.02361, 0.02436, 0.009712, 0.03014, 0.001846, 0.04499, 0.4912, 0.5163, 0.1912, 0.03403, 0.2381, 0.4891, 0.4892, 0.9748, 0.9833, 0.9601, 0.9354, 0.9748, 0.9725, 0.9291, 0.8468, 0.8509, 0.7645, 0.8083, 0.9119, 0.8814, 0.9317, 0.9339, 0.9427, 0.2387, 0.03598, 0.2076, 0.0812, 0.4856, 0.00896, 0.03202, 0.7676, 0.5121, 0.06652, 0.7311, 0.9859, 0.9893, 0.9767]): _vg.add([_i], _w, 'REPLACE')
_m = ob_cube.modifiers.new('Armature', 'ARMATURE')
_m.object = ob_armature
ob_armature.location = (0.0, 0.0, 0.0)
ob_armature.lineart.crease_threshold = 0.0

# ---- collection membership
col_collection.objects.link(ob_cube)
col_collection.objects.link(ob_armature)

# ---- scene / render settings (as saved in the file)
scene.frame_start = 1; scene.frame_end = 250; scene.frame_set(1)
scene.render.engine = 'BLENDER_EEVEE_NEXT'
scene.cycles.use_denoising = False
scene.cycles.samples = 128
scene.cycles.sampling_pattern = 'TABULATED_SOBOL'
scene.cycles.use_adaptive_sampling = False
scene.cycles.use_light_tree = False
scene.view_settings.view_transform = 'Filmic'
bpy.context.view_layer.update()

# ---- added for rendering (the .blend has no active camera and no usable light): camera, sun
cam_auto = bpy.data.cameras.new('AutoCamera')
cam_auto.lens = 50.0
cam_auto.sensor_width = 36.0
cam_auto.clip_end = 1000.0
ob_auto_camera = bpy.data.objects.new('AutoCamera', cam_auto)
scene.collection.objects.link(ob_auto_camera)
ob_auto_camera.location = (10.2308, -12.8947, 9.42533)
ob_auto_camera.rotation_euler = (1.09748, -7.21219e-08, 0.694738)
scene.camera = ob_auto_camera
light_auto_sun = bpy.data.lights.new('AutoSun', 'SUN')
light_auto_sun.energy = 3.0
light_auto_sun.angle = 0.0523599
ob_auto_sun = bpy.data.objects.new('AutoSun', light_auto_sun)
scene.collection.objects.link(ob_auto_sun)
ob_auto_sun.rotation_euler = (0.872665, 0.174533, 0.523599)
bpy.context.view_layer.update()
